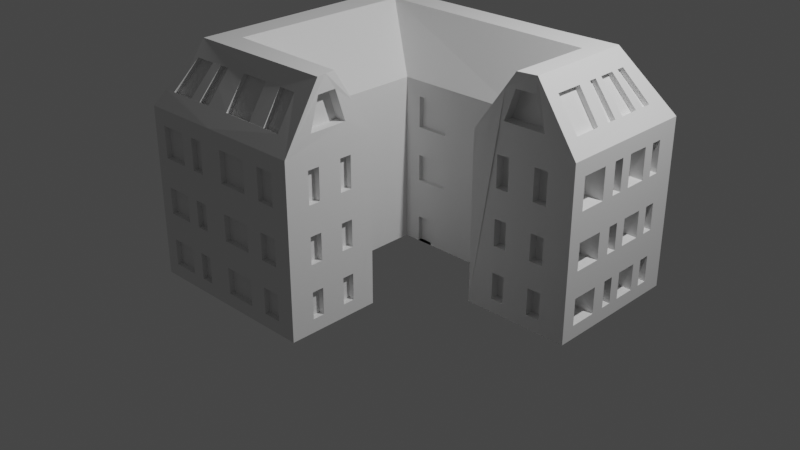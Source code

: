 # Source: wohnheimgeb_ude.blend  (saved by Blender 3.2.14; exported with 4.5.12 LTS)
import bpy
from mathutils import Matrix  # noqa: F401  (used for matrix-valued properties, if any)

bpy.ops.wm.read_factory_settings(use_empty=True)
scene = bpy.context.scene
scene.name = 'Scene'

# ---- collections
col_collection = bpy.data.collections.new('Collection'); scene.collection.children.link(col_collection)

# ---- world
world_world = bpy.data.worlds.new('World'); scene.world = world_world
world_world.use_nodes = True; world_world.node_tree.nodes.clear()
_N = world_world.node_tree.nodes; _L = world_world.node_tree.links
n0 = _N.new('ShaderNodeOutputWorld'); n0.name = 'World Output'; n0.location = (300, 300)
n1 = _N.new('ShaderNodeBackground'); n1.name = 'Background'; n1.location = (10, 300)
n1.inputs[0].default_value = (0.05088, 0.05088, 0.05088, 1.0)
_L.new(n1.outputs[0], n0.inputs[0])
n0.is_active_output = True
world_world.color = (0.05088, 0.05088, 0.05088)
world_world.use_sun_shadow = False
world_world.sun_shadow_jitter_overblur = 0.0

# ---- cameras
cam_camera = bpy.data.cameras.new('Camera')
cam_camera.clip_end = 100.0
cam_camera.ortho_scale = 7.314

# ---- lights
light_light = bpy.data.lights.new('Light', 'POINT')
light_light.transmission_factor = 0.0
light_light.energy = 1000.0
light_light.shadow_soft_size = 0.1
light_light.shadow_maximum_resolution = 0.006
light_light.use_absolute_resolution = True

# ---- meshes
me_cube_002 = bpy.data.meshes.new('Cube.002')
me_cube_002.from_pydata([(-1.0, -1.0, -1.0), (1.0, 1.0, -1.0), (-1.0, -2.272, -1.0), (1.0, -2.272, -1.0), (-3.517, 1.0, -1.0), (-3.517, -1.0, -1.0), (-5.513, 1.0, -1.0), (-5.513, -1.0, -1.0), (-5.513, -1.0, 1.0), (-3.517, -3.703, -1.0), (-5.513, -3.703, -1.0), (-3.517, -5.836, -1.0), (-5.513, -5.836, -1.0), (-5.513, -5.836, 1.0), (-2.131, -3.703, -1.0), (-2.131, -5.836, -1.0), (-1.0, -1.0, 2.18), (1.0, 1.0, 2.18), (1.0, -2.272, 2.18), (-1.0, -2.272, 2.18), (-3.517, -1.0, 2.18), (-5.513, -1.0, 2.18), (-5.513, 1.0, 2.18), (-3.517, -3.703, 2.18), (-5.513, -5.836, 2.18), (-2.131, -3.703, 2.18), (-2.131, -5.836, 2.18), (-0.1515, -0.3727, 3.335), (-1.023, 0.259, 3.335), (0.1588, 0.2957, 3.335), (0.182, -0.9633, 3.335), (0.182, -2.236, 3.335), (-0.1723, -2.309, 3.335), (-4.409, -0.2945, 3.335), (-3.54, 0.259, 3.335), (-4.898, -1.028, 3.335), (-4.922, 0.2314, 3.335), (-4.455, -4.478, 3.335), (-4.898, -5.017, 3.335), (-2.158, -4.568, 3.335), (-2.105, -5.02, 3.335), (-3.49, -4.971, 3.335), (0.591, -0.9816, 2.758), (-2.144, -4.135, 2.758), (-5.206, -1.014, 2.758), (0.5794, 0.6479, 2.758), (-2.131, -4.769, 1.0), (-2.131, -4.769, -1.0), (-5.513, -4.769, 2.18), (-4.898, -4.797, 3.335), (-2.131, -4.794, 3.335), (-2.111, -5.224, 3.046), (0.3865, -0.9724, 3.046), (-3.534, 0.4442, 3.046), (-5.052, -1.021, 3.046), (-1.017, 0.4442, 3.046), (-0.3792, -2.3, 3.046), (-2.131, -4.788, 3.046), (-5.052, -4.79, 3.046), (-3.51, -5.62, 2.469), (-5.359, -1.007, 2.469), (-1.006, 0.8146, 2.469), (-5.359, -5.631, 2.469), (0.7954, -0.9908, 2.469), (-3.522, 0.8146, 2.469), (-2.131, -5.303, 1.0), (-5.513, -5.303, -1.0), (-2.121, -5.006, 3.046), (-2.127, -5.204, 2.469), (-2.138, -4.459, 2.758), (-2.141, -4.57, 3.046), (-2.134, -4.347, 2.469), (-2.331, -4.576, 3.046), (-2.324, -4.353, 2.469), (-2.311, -5.012, 3.046), (-2.317, -5.21, 2.469), (-0.5004, 1.0, -1.0), (-0.5004, -2.272, 2.18), (-0.1879, -2.286, 3.046), (-0.3961, -2.277, 2.469), (-0.671, 0.4511, 3.046), (-0.5573, 0.8169, 2.469), (0.1817, 0.6433, 2.758), (0.0225, 0.4649, 3.046), (0.3407, 0.8215, 2.469), (0.1951, -2.259, 3.046), (0.3983, -2.268, 2.469), (0.1842, -1.797, 3.047), (0.3874, -1.806, 2.469), (-0.1988, -1.825, 3.047), (-0.407, -1.816, 2.469), (0.1893, -2.015, 3.046), (0.3925, -2.024, 2.469), (-0.1937, -2.043, 3.046), (-0.4019, -2.033, 2.469), (-3.163, -5.623, 2.469), (-5.248, -2.828, 2.41), (-2.131, -5.303, 1.59), (-5.513, -1.0, 1.885), (-3.517, 1.0, 1.885), (-5.513, -4.769, 1.885), (-2.131, -5.303, 1.885), (-0.5004, -2.272, 1.885), (-0.5004, 1.0, 1.885), (0.5, 1.0, 1.885), (0.5, -2.272, 1.885), (-5.513, 1.0, 1.885), (1.0, -1.0, 1.885), (-1.0, 1.0, 1.885), (-5.513, -3.703, 1.295), (1.0, -1.0, 1.295), (-1.0, 1.0, 1.295), (-3.517, -3.703, 1.295), (-5.513, -1.0, 1.295), (-3.517, 1.0, 1.295), (-2.131, -4.769, 1.295), (-2.131, -5.303, 1.295), (-2.131, -4.236, 1.295), (-0.5004, -2.272, 1.295), (-0.5004, 1.0, 1.295), (0.5, 1.0, 1.295), (0.5, -2.272, 1.295), (1.0, -1.0, 0.0), (-2.131, -5.303, 0.0), (-0.5004, -2.272, 0.0), (-4.941, -3.106, 2.988), (-2.131, -5.303, 0.5), (-2.131, -4.236, 0.5), (-0.5004, 1.0, 0.5), (-1.0, 1.0, 0.25), (1.0, -1.0, 0.25), (-3.517, 1.0, 0.25), (-2.131, -5.303, 0.25), (-0.5004, 1.0, 0.25), (-0.5004, -2.272, 0.25), (0.5, -2.272, 0.25), (0.5, 1.0, 0.25), (-5.513, -1.0, 0.25), (-5.513, -1.0, 0.75), (-5.513, -5.836, 0.75), (-1.0, 1.0, 0.75), (1.0, -1.0, 0.75), (-3.517, 1.0, 0.75), (-2.131, -5.303, 0.75), (-0.5004, 1.0, 0.75), (-0.5004, -2.272, 0.75), (0.5, -2.272, 0.75), (0.5, 1.0, 0.75), (-0.1558, 0.3629, 3.003), (-2.131, -5.303, -0.5), (-2.131, -4.236, -0.5), (-3.15, -5.196, 3.046), (-3.517, -1.0, -0.25), (-5.513, -1.0, -0.25), (-5.513, -3.703, -0.25), (-5.513, -5.836, -0.25), (-5.513, -5.303, -0.25), (1.0, -1.0, -0.25), (-3.517, 1.0, -0.25), (-0.5004, 1.0, -0.25), (-0.5004, -2.272, -0.25), (0.5, -2.272, -0.25), (1.0, -1.0, -0.75), (-2.131, -4.769, -0.75), (-2.131, -4.236, -0.75), (-0.5004, -2.272, -0.75), (0.5, -2.272, -0.75), (-3.517, -5.836, -0.75), (-2.131, -5.836, -0.75), (-2.824, -5.836, 1.0), (-2.824, -5.836, 1.885), (-2.824, -5.836, 1.295), (-2.824, -5.836, 0.25), (-2.824, -5.836, 0.75), (-2.824, -5.836, -0.5), (-2.824, -5.836, -0.25), (-2.824, -5.836, -0.75), (-2.477, -5.836, 1.0), (-2.477, -5.836, 0.25), (-2.477, -5.836, 0.75), (-2.477, -5.836, -0.25), (-2.477, -5.836, -0.75), (-2.464, -5.422, 2.758), (-2.458, -5.215, 3.046), (-2.477, -5.836, 1.885), (-2.477, -5.836, 1.295), (-3.17, -5.836, 1.885), (-3.17, -5.836, 1.295), (-3.17, -5.836, 0.25), (-3.17, -5.836, 0.75), (-3.17, -5.836, -0.5), (-3.17, -5.836, -0.25), (-3.17, -5.836, -0.75), (-4.515, 1.0, 2.18), (-4.435, -5.625, 2.469), (-4.515, -5.836, 1.59), (-4.515, -5.836, 1.885), (-4.515, -5.836, 1.295), (-4.515, -5.836, 0.25), (-4.515, -5.836, 0.75), (-4.515, -5.836, -0.25), (-4.515, -5.836, -0.75), (-4.016, -5.836, -1.0), (-4.016, 1.0, 2.18), (-3.95, 0.626, 2.758), (-3.918, 0.4391, 3.046), (-3.983, 0.8129, 2.469), (-4.016, 1.0, 1.885), (-4.016, 1.0, 1.295), (-4.016, -5.836, 2.18), (-4.016, -5.836, 1.295), (-4.016, 1.0, 0.25), (-4.016, 1.0, 0.75), (-4.016, 1.0, -0.25), (-4.016, -5.836, -0.25), (-0.5568, 0.7184, 2.425), (-4.663, -5.213, 3.046), (-4.897, -5.628, 2.469), (-3.157, -5.409, 2.758), (-5.014, -5.836, 1.295), (-5.367, -1.0, -1.0), (-5.014, -5.836, 0.25), (-5.014, 1.0, 0.25), (-5.014, 1.0, 0.75), (-3.496, -5.187, 3.046), (-5.014, -5.836, -0.25), (-4.686, 0.4287, 3.046), (-4.904, 0.8094, 2.469), (-5.014, 1.0, 1.885), (-5.014, 1.0, 1.295), (-3.517, -2.351, -1.0), (-5.052, -2.689, 3.046), (-5.513, -2.351, 1.295), (-5.052, -1.855, 3.046), (-5.359, -1.736, 2.469), (-5.513, -1.676, 1.885), (-5.513, -1.676, 1.295), (-5.513, -1.676, 0.25), (-5.513, -1.676, 0.75), (-5.248, -3.557, 2.41), (-4.941, -3.941, 2.988), (-3.517, -3.027, -0.5), (-3.517, -3.027, -1.0), (-4.941, -1.855, 2.988), (-5.513, -3.365, 2.18), (-3.517, -3.365, 1.885), (-3.517, -3.365, 1.295), (-5.513, -3.365, 0.0), (-3.517, -3.365, 0.25), (-5.513, -3.365, 0.25), (-5.513, -3.365, 0.75), (-3.517, -3.365, 0.75), (-3.517, -3.365, -0.5), (-5.248, -1.735, 2.41), (-3.517, -3.365, -1.0), (-5.206, -3.749, 2.758), (-5.052, -3.941, 3.046), (-5.359, -3.557, 2.469), (-5.513, -3.365, 1.885), (-5.513, -3.365, 1.295), (-5.513, -2.689, -1.0), (-4.438, -2.909, 3.335), (-5.206, -2.967, 2.758), (-5.052, -3.107, 3.046), (-5.359, -2.828, 2.469), (-5.513, -2.689, 1.885), (-5.513, -2.689, 1.295), (-3.517, -2.689, 1.885), (-3.517, -2.689, 1.295), (-3.517, -2.689, 0.25), (-5.513, -2.689, 0.25), (-5.513, -2.689, 0.75), (-3.517, -2.689, 0.75), (-3.517, -2.689, -0.5), (-5.513, -2.689, -0.25), (-5.513, -2.014, -0.25), (-5.513, -2.014, -1.0), (-5.248, -4.99, 2.41), (-5.513, -1.338, 1.295), (-5.248, -1.007, 2.41), (1.0, 0.0, -1.0), (-5.212, -0.1991, 2.758), (0.5852, -0.1669, 2.758), (-5.061, -0.2986, 3.046), (0.3778, -0.2503, 3.046), (0.7925, -0.08351, 2.469), (-5.362, -0.0996, 2.469), (-5.513, 0.0, 1.885), (1.0, 0.0, 1.885), (1.0, 0.0, 1.295), (-5.513, 0.0, 1.295), (1.0, 0.0, 0.25), (-5.513, 0.0, 0.25), (-5.513, 0.0, 0.75), (1.0, 0.0, 0.75), (-4.941, -4.898, 2.988), (1.0, 0.0, -0.25), (1.0, 0.0, -0.75), (0.5881, -0.5743, 2.758), (0.3822, -0.6114, 3.046), (0.7939, -0.5372, 2.469), (1.0, -0.5, 1.885), (1.0, -0.5, 1.295), (1.0, -0.5, 0.25), (1.0, -0.5, 0.75), (1.0, -0.5, -0.25), (1.0, -0.5, -0.75), (-5.513, 0.5, 1.0), (-5.065, 0.06247, 3.046), (-5.364, 0.354, 2.469), (-5.513, 0.5, 1.885), (-5.513, 0.5, 1.295), (-5.513, 0.5, 0.25), (-5.513, 0.5, 0.75), (-5.513, 0.5, -0.25), (-5.513, 0.5, -1.0), (1.0, 0.5, 2.18), (0.5823, 0.2405, 2.758), (0.3735, 0.1107, 3.046), (0.791, 0.3701, 2.469), (1.0, 0.5, 1.885), (1.0, 0.5, 1.295), (1.0, 0.5, 0.25), (1.0, 0.5, 0.75), (1.0, 0.5, -0.25), (1.0, 0.5, -0.75), (0.5838, 0.0368, 2.758), (0.3756, -0.0698, 3.046), (0.7917, 0.1433, 2.469), (1.0, 0.25, 1.885), (1.0, 0.25, 1.295), (1.0, 0.25, 0.25), (1.0, 0.25, 0.75), (1.0, 0.25, -0.25), (1.0, 0.25, -0.75), (1.0, 0.25, -1.0), (-5.513, 0.25, 2.18), (-5.363, 0.1272, 2.469), (-5.513, 0.25, 1.885), (-5.513, 0.25, 0.25), (-5.513, 0.25, -0.25), (-5.513, -0.25, -0.25), (-5.513, -0.25, -1.0), (0.7152, -0.7645, 2.412), (1.0, -0.25, 1.295), (0.3049, -0.7925, 2.99), (1.0, -0.25, 0.75), (0.3071, -0.973, 2.99), (0.5896, -0.7779, 2.758), (0.3843, -0.7919, 3.046), (0.7946, -0.764, 2.469), (1.0, -0.75, 1.885), (1.0, -0.75, 1.295), (1.0, -0.75, 0.0), (1.0, -0.75, 0.25), (1.0, -0.75, 0.75), (1.0, -0.75, -0.25), (1.0, -0.75, -0.75), (1.0, -0.75, -1.0), (-5.513, 0.75, 1.295), (-2.131, -5.569, 1.0), (-2.131, -5.569, 0.25), (-2.131, -4.503, 1.0), (-5.513, -4.503, -1.0), (-5.052, -4.682, 3.046), (-5.359, -4.563, 2.469), (-2.131, -4.503, 1.885), (-5.513, -4.503, 1.885), (-5.513, -4.503, 1.295), (-2.131, -4.503, 1.295), (-5.513, -4.503, 0.25), (-5.513, -4.503, 0.75), (-2.131, -4.503, 0.75), (-2.131, -4.503, -0.5), (-5.513, -4.503, -0.25), (-2.131, -4.503, -0.25), (-2.131, -4.503, -0.75), (-4.898, -4.632, 3.335), (-2.258, -1.0, 2.18), (-2.258, -1.0, 1.295), (-0.6705, 0.3526, 3.003), (-1.944, 1.0, -1.0), (-1.944, 1.0, 0.25), (-1.944, 1.0, 0.75), (-1.944, 1.0, -0.25), (-1.967, 0.259, 3.335), (-1.961, 0.4442, 3.046), (-1.95, 0.8146, 2.469), (-1.944, 1.0, 1.885), (-1.944, 1.0, 1.295), (-1.315, 1.0, 2.18), (-1.315, 1.0, 1.885), (-1.315, 1.0, -1.0), (-1.315, 1.0, -0.25), (-2.887, 1.0, -1.0), (-0.933, -1.636, -1.0), (-0.933, -1.318, -1.0), (-2.887, -1.0, -0.5), (-2.887, 1.0, -0.25), (-2.887, -1.0, -1.0), (-2.596, 0.259, 3.335), (-2.59, 0.4442, 3.046), (-2.579, 0.8146, 2.469), (-2.573, 1.0, 1.885), (-2.573, 1.0, 1.295), (-2.573, -1.0, 1.885), (-2.573, -1.0, 1.295), (-2.573, -1.0, 0.25), (-2.573, 1.0, 0.25), (-2.573, 1.0, 0.75), (-2.573, -1.0, 0.75), (-2.573, 1.0, -0.25), (-3.202, -1.0, 1.885), (-3.202, -1.0, 1.295), (-3.202, -1.0, 0.0), (-3.202, -1.0, 0.25), (-3.202, 1.0, 0.25), (-3.202, -1.0, 0.75), (-3.202, -1.0, -0.5), (-3.202, 1.0, -0.25), (-3.202, -1.0, -1.0), (-3.202, 1.0, 2.18), (-3.202, 1.0, 1.885), (0.2421, -2.272, -1.0), (0.2421, 1.0, 2.18), (-0.1563, 0.4613, 3.046), (0.1092, 0.8203, 2.469), (0.2421, -2.272, 1.885), (0.2421, 1.0, 1.885), (0.2421, 1.0, 1.295), (0.2421, -2.272, 1.295), (0.2421, -2.272, 0.25), (0.2421, 1.0, 0.25), (0.2421, 1.0, 0.75), (0.2421, -2.272, 0.75), (0.2421, 1.0, -0.5), (0.2421, -2.272, -0.25), (0.2421, -2.272, -0.75), (-0.2584, -2.272, -1.0), (-0.2584, 1.0, 2.18), (-0.204, -2.275, 2.469), (-0.2584, 1.0, 1.885), (-0.2584, -2.272, 1.885), (-0.2584, -2.272, 1.295), (-0.2584, 1.0, 1.295), (-0.2584, -2.272, 0.0), (-0.2584, 1.0, 0.25), (-0.2584, -2.272, 0.25), (-0.2584, -2.272, 0.75), (-0.2584, -2.272, -0.25), (-0.2584, -2.272, -0.75), (-4.993, -5.424, 2.758), (-5.264, -5.836, 1.885), (-5.264, -5.836, 1.295), (-5.264, -5.836, 0.25), (-5.264, -5.836, 0.75), (-5.264, -5.836, -0.25), (-5.264, -5.836, -0.75), (-4.764, 1.0, 1.0), (-4.764, 1.0, 2.18), (-4.584, 0.6209, 2.758), (-4.494, 0.4313, 3.046), (-4.674, 0.8103, 2.469), (-4.764, 1.0, 1.885), (-4.764, 1.0, 1.295), (-4.469, -5.209, 3.046), (-4.764, -5.836, 1.59), (-4.764, -5.836, 1.885), (-4.764, -5.836, 1.295), (-4.764, -5.836, 0.25), (-4.764, 1.0, 0.25), (-4.764, 1.0, 0.75), (-4.764, -5.836, 0.75), (-4.764, -5.836, -0.25), (-4.764, -5.836, -0.75), (-4.265, 1.0, -1.0), (-4.265, -5.836, 1.885), (-4.265, -5.836, 1.295), (-4.265, -5.836, 0.25), (-4.265, -5.836, 0.75), (-4.265, 1.0, -0.25), (-4.265, -5.836, -0.25), (-4.265, -5.836, -0.75), (-1.005, 0.7161, 2.425), (-3.741, -5.621, 2.469), (-3.766, -5.836, 1.885), (-3.766, -5.836, 1.295), (-3.766, -5.836, 0.25), (-3.766, -5.836, 0.75), (-3.533, 0.3458, 3.003), (-3.766, -5.836, -0.25), (-3.766, -5.836, -0.75), (0.66, -1.0, 1.885), (-1.017, 0.3458, 3.003), (-3.522, 0.7161, 2.425), (-1.0, -1.636, -1.0), (1.0, -1.636, -1.0), (1.0, -1.636, 0.75), (0.7159, -0.9914, 2.412), (-1.0, -1.636, -0.5), (1.0, -1.636, -0.75), (0.3865, -1.927, 3.046), (0.7954, -1.945, 2.469), (1.0, -1.954, 1.885), (1.0, -1.954, 1.295), (1.0, -1.954, 0.25), (1.0, -1.954, 0.75), (1.0, -1.954, -0.25), (1.0, -1.954, -0.75), (1.0, -1.954, 1.0), (1.0, -1.954, 2.18), (1.0, -1.318, 2.18), (-1.0, -1.318, -1.0), (1.0, -1.318, -1.0), (0.591, -1.3, 2.758), (0.3865, -1.291, 3.046), (0.7954, -1.309, 2.469), (1.0, -1.318, 1.885), (1.0, -1.318, 1.295), (1.0, -1.318, 0.25), (1.0, -1.318, 0.75), (-1.0, -1.318, -0.5), (1.0, -1.318, -0.25), (1.0, -1.318, -0.75), (-4.898, -4.852, 3.335), (-5.052, -4.898, 3.046), (-5.359, -4.99, 2.469), (-2.131, -5.036, 1.59), (-5.513, -5.036, 1.885), (-5.513, -5.036, 1.295), (-5.513, -5.036, 0.25), (-5.513, -5.036, 0.75), (-2.131, -5.036, -0.75), (-4.941, -1.02, 2.988), (-3.164, -5.527, 2.421), (-3.17, -5.713, 1.885), (-3.517, -5.713, 1.295), (-3.17, -5.713, 1.295), (-3.15, -5.101, 2.998), (-2.477, -5.713, 1.59), (-2.824, -5.713, 1.59), (-2.477, -5.713, 1.885), (-2.824, -5.713, 1.885), (-2.477, -5.713, 1.295), (-2.824, -5.713, -0.75), (-2.824, -5.713, -0.5), (-2.824, -5.713, -0.25), (-2.824, -5.713, 0.25), (-2.824, -5.713, 0.5), (-2.477, -5.713, 0.5), (-2.477, -5.713, 0.75), (-2.477, -5.713, -0.5), (-2.477, -5.713, -0.25), (-4.265, -5.713, 1.59), (-4.515, -5.713, 1.59), (-4.265, -5.713, 1.885), (-4.265, -5.713, 0.5), (-4.515, -5.713, 0.75), (-4.515, -5.713, -0.5), (-4.515, -5.713, -0.25), (-4.265, -5.713, -0.75), (-4.764, -5.713, 1.295), (-4.764, -5.713, 0.25), (-5.014, -5.713, 0.25), (-5.014, -5.713, 0.75), (-4.764, -5.713, -0.5), (-4.764, -5.713, -0.25), (-5.014, -5.713, -0.25), (-4.764, -5.713, -0.75), (-5.014, -5.713, -0.75), (-5.264, -5.713, 1.59), (-5.264, -5.713, 1.295), (-5.264, -5.713, 0.75), (-5.264, -5.713, -0.75), (-3.766, -5.713, 1.295), (-3.766, -5.713, 0.25), (-3.766, -5.713, -0.5), (-3.766, -5.713, -0.25), (-2.81, -5.416, 2.758), (-2.804, -5.205, 3.046), (-2.471, -5.629, 2.469), (-2.817, -5.626, 2.469), (-4.142, -5.412, 2.758), (-4.354, -5.415, 2.758), (-4.08, -5.2, 3.046), (-4.274, -5.205, 3.046), (-4.203, -5.624, 2.469), (-4.567, -5.418, 2.758), (-4.666, -5.627, 2.469), (-4.858, -5.218, 3.046), (-5.128, -5.63, 2.469), (-3.716, -5.406, 2.758), (-3.691, -5.191, 3.046), (-3.517, -5.713, 1.885), (-3.17, -5.713, 1.59), (-3.517, -5.713, 0.25), (-3.517, -5.713, 0.75), (-3.517, -5.713, -0.75), (-3.517, -5.713, -0.25), (-2.824, -5.713, 1.295), (-2.824, -5.713, 0.75), (-2.477, -5.713, 0.25), (-2.477, -5.713, -0.75), (-3.17, -5.713, 0.5), (-3.17, -5.713, 0.25), (-3.17, -5.713, 0.75), (-3.17, -5.713, -0.5), (-3.17, -5.713, -0.25), (-3.17, -5.713, -0.75), (-4.515, -5.713, 1.885), (-4.265, -5.713, 1.295), (-4.515, -5.713, 1.295), (-4.515, -5.713, 0.5), (-4.265, -5.713, 0.25), (-4.515, -5.713, 0.25), (-4.265, -5.713, 0.75), (-4.265, -5.713, -0.5), (-4.265, -5.713, -0.25), (-4.515, -5.713, -0.75), (-4.764, -5.713, 1.59), (-4.764, -5.713, 1.885), (-5.014, -5.713, 1.885), (-5.014, -5.713, 1.295), (-4.764, -5.713, 0.5), (-4.764, -5.713, 0.75), (-5.264, -5.713, 1.885), (-5.264, -5.713, 0.5), (-5.264, -5.713, 0.25), (-5.264, -5.713, -0.5), (-5.264, -5.713, -0.25), (-3.766, -5.713, 1.59), (-3.766, -5.713, 1.885), (-3.766, -5.713, 0.5), (-3.766, -5.713, 0.75), (-3.766, -5.713, -0.75), (-2.458, -5.119, 2.998), (-2.804, -5.11, 2.998), (-2.471, -5.534, 2.421), (-2.817, -5.531, 2.421), (-4.08, -5.105, 2.998), (-4.274, -5.109, 2.998), (-4.204, -5.529, 2.421), (-4.435, -5.53, 2.421), (-4.469, -5.114, 2.998), (-4.666, -5.532, 2.421), (-4.858, -5.123, 2.998), (-5.128, -5.535, 2.421), (-3.691, -5.096, 2.998), (-3.741, -5.526, 2.421), (-5.367, -1.0, 1.295), (-5.367, -1.0, 1.885), (-5.367, -5.036, 1.885), (-5.367, -5.036, 1.295), (-5.367, -1.0, 0.25), (-5.367, -4.503, 0.25), (-5.367, -1.0, 0.75), (-5.367, -4.503, 0.75), (-5.367, -1.0, -0.25), (-5.367, -3.703, -0.25), (-5.367, -5.303, -0.25), (-5.367, -4.503, -0.25), (-5.367, -3.703, -1.0), (-5.367, -5.303, -1.0), (-5.367, -2.014, -1.0), (-5.367, -1.676, 0.25), (-5.367, -1.676, 0.75), (-5.367, -1.676, 1.295), (-5.367, -1.676, 1.885), (-5.367, -2.689, 0.25), (-5.367, -2.689, 0.75), (-5.367, -2.689, -0.25), (-5.367, -3.365, 1.885), (-5.367, -3.365, 1.295), (-5.367, -3.365, 0.25), (-5.367, -3.365, 0.75), (-5.367, -2.689, -1.0), (-5.367, -2.689, 1.885), (-5.367, -2.689, 1.295), (-5.367, -2.014, -0.25), (-5.367, -0.25, -0.25), (-5.367, -4.657e-10, 0.75), (-5.367, -4.657e-10, 0.25), (-5.367, -4.657e-10, 1.885), (-5.367, -4.657e-10, 1.295), (-5.367, 0.5, 1.885), (-5.367, 0.5, 1.295), (-5.367, 0.5, 0.25), (-5.367, 0.5, 0.75), (-5.367, 0.5, -0.25), (-5.367, 0.5, -1.0), (-5.367, -0.25, -1.0), (-5.367, -4.503, -1.0), (-5.367, -4.503, 1.885), (-5.367, -4.503, 1.295), (-5.367, -5.036, 0.25), (-5.367, -5.036, 0.75), (-4.95, -0.2983, 2.988), (-5.251, -0.09931, 2.41), (-4.954, 0.06276, 2.988), (-5.253, 0.3543, 2.41), (-4.941, -4.682, 2.988), (-5.248, -4.562, 2.41), (-3.517, 0.8682, -1.0), (-0.5004, 0.8682, -1.0), (-3.517, 0.8682, 1.295), (-1.0, 0.8682, 1.885), (-0.5004, 0.8682, 1.295), (0.5, 0.8682, 1.295), (-3.517, 0.8682, 1.885), (-0.5004, 0.8682, 1.885), (0.5, 0.8682, 1.885), (0.2421, 0.8682, 1.885), (-1.0, 0.8682, 1.295), (0.2421, 0.8682, 1.295), (-1.0, 0.8682, 0.75), (-3.517, 0.8682, 0.75), (-0.5004, 0.8682, 0.75), (0.5, 0.8682, 0.75), (-1.0, 0.8682, 0.25), (-3.517, 0.8682, 0.25), (-0.5004, 0.8682, 0.25), (0.5, 0.8682, 0.25), (0.2421, 0.8682, 0.25), (0.2421, 0.8682, 0.75), (-3.517, 0.8682, -0.25), (-0.5004, 0.8682, -0.25), (-4.016, 0.8682, 0.25), (-4.016, 0.8682, 0.75), (-4.016, 0.8682, 1.295), (-4.016, 0.8682, 1.885), (-4.764, 0.8682, 0.25), (-5.014, 0.8682, 0.25), (-4.764, 0.8682, 0.75), (-5.014, 0.8682, 0.75), (-5.014, 0.8682, 1.885), (-5.014, 0.8682, 1.295), (-1.944, 0.8682, -1.0), (-2.573, 0.8682, 1.885), (-2.573, 0.8682, 1.295), (-1.944, 0.8682, 0.25), (-1.944, 0.8682, 0.75), (-1.944, 0.8682, -0.25), (-1.944, 0.8682, 1.885), (-1.944, 0.8682, 1.295), (-1.315, 0.8682, -1.0), (-1.315, 0.8682, -0.25), (-2.887, 0.8682, -1.0), (-2.887, 0.8682, -0.25), (-2.573, 0.8682, 0.25), (-2.573, 0.8682, 0.75), (-4.764, 0.8682, 1.885), (-4.764, 0.8682, 1.295), (-4.265, 0.8682, -1.0), (-4.265, 0.8682, -0.25), (0.02302, 0.3664, 3.003), (0.1097, 0.7218, 2.425), (0.3412, 0.723, 2.425), (-3.983, 0.7144, 2.425), (-3.917, 0.3406, 3.003), (-4.685, 0.3302, 3.003), (-4.904, 0.7109, 2.425), (-2.59, 0.3458, 3.003), (-2.578, 0.7161, 2.425), (-1.961, 0.3458, 3.003), (-1.949, 0.7161, 2.425), (-4.493, 0.3328, 3.003), (-4.674, 0.7118, 2.425), (0.66, -0.75, 1.885), (0.66, -1.0, 1.295), (0.66, -0.75, 1.295), (0.66, -1.0, 0.75), (0.66, -1.0, 0.25), (0.66, -0.75, 0.25), (0.66, -0.75, 0.75), (0.66, -1.0, -0.25), (0.66, -0.75, -0.25), (0.66, -1.0, -0.75), (0.66, -0.75, -0.75), (0.66, 9.313e-10, -0.25), (0.66, 9.313e-10, -0.75), (0.66, 9.313e-10, 0.75), (0.66, 9.313e-10, 0.25), (0.66, 9.313e-10, 1.885), (0.66, 9.313e-10, 1.295), (0.66, -0.5, 1.885), (0.66, -0.5, 1.295), (0.66, -0.5, 0.25), (0.66, -0.5, 0.75), (0.66, -0.5, -0.25), (0.66, -0.5, -0.75), (0.66, 0.5, 0.25), (0.66, 0.5, 0.75), (0.66, 0.5, -0.75), (0.66, 0.5, -0.25), (0.66, 0.5, 1.885), (0.66, 0.5, 1.295), (0.66, 0.25, 1.885), (0.66, 0.25, 1.295), (0.66, 0.25, 0.25), (0.66, 0.25, 0.75), (0.66, 0.25, -0.25), (0.66, 0.25, -0.75), (0.66, -1.318, 1.885), (0.66, -1.318, 1.295), (0.66, -1.318, 0.25), (0.66, -1.318, 0.75), (0.66, -1.318, -0.25), (0.66, -1.318, -0.75), (0.66, -1.954, 1.885), (0.66, -1.954, 1.295), (0.66, -1.954, 0.25), (0.66, -1.954, 0.75), (0.66, -1.954, -0.25), (0.66, -1.954, -0.75), (0.2984, -0.2509, 2.99), (0.713, -0.08406, 2.412), (0.3027, -0.6119, 2.99), (0.7145, -0.5377, 2.412), (0.294, 0.1102, 2.99), (0.7116, 0.3696, 2.412), (0.2962, -0.07035, 2.99), (0.7123, 0.1428, 2.412), (0.3071, -1.291, 2.99), (0.7159, -1.309, 2.412), (0.3071, -1.927, 2.99), (0.7159, -1.946, 2.412), (-0.5004, -1.924, 1.295), (0.5, -1.924, 1.295), (-0.5004, -1.924, 1.885), (0.5, -1.924, 1.885), (-0.2584, -1.924, 1.885), (-0.2584, -1.924, 1.295), (-0.5004, -1.924, 0.75), (0.5, -1.924, 0.75), (-0.5004, -1.924, 0.25), (0.5, -1.924, 0.25), (-0.2584, -1.924, 0.25), (-0.2584, -1.924, 0.75), (-0.5004, -1.924, -0.25), (0.5, -1.924, -0.25), (-0.2584, -1.924, -0.25), (-0.5004, -1.924, -0.75), (0.5, -1.924, -0.75), (-0.2584, -1.924, -0.75), (0.2421, -1.924, 1.885), (0.2421, -1.924, 1.295), (0.2421, -1.924, 0.25), (0.2421, -1.924, 0.75), (0.2421, -1.924, -0.25), (0.2421, -1.924, -0.75), (-0.5004, -2.087, 1.295), (-0.5004, -2.087, 1.59), (0.5, -2.087, 1.295), (0.5, -2.087, 1.59), (-0.5004, -2.087, 1.885), (0.5, -2.087, 1.885), (-0.2584, -2.087, 1.885), (-0.2584, -2.087, 1.295), (-0.5004, -2.087, 0.75), (-0.5004, -2.087, 0.5), (0.5, -2.087, 0.75), (0.5, -2.087, 0.5), (-0.2584, -2.087, 0.5), (-0.2584, -2.087, 0.25), (-0.2584, -2.087, 0.75), (-0.5004, -2.087, -0.25), (-0.5004, -2.087, -0.5), (0.5, -2.087, -0.5), (-0.2584, -2.087, -0.5), (-0.2584, -2.087, -0.25), (-0.2584, -2.087, -0.75), (0.2421, -2.087, 1.59), (0.2421, -2.087, 0.25), (0.2421, -2.087, 0.75), (0.2421, -2.087, -0.5), (0.2421, -2.087, -0.25), (0.2421, -2.087, -0.75), (-2.131, -4.236, 1.59), (-2.131, -5.036, 0.25), (-2.131, -5.036, -0.25), (-2.131, -4.503, 1.59), (-2.131, -4.503, 0.5), (-2.131, -4.503, 0.25), (-0.2584, -2.087, 1.59), (-0.5004, -2.087, 0.25), (0.5, -2.087, 0.25), (0.5, -2.087, -0.25), (-0.5004, -2.087, -0.75), (0.5, -2.087, -0.75), (0.2421, -2.087, 1.885), (0.2421, -2.087, 1.295), (0.2421, -2.087, 0.5), (-2.131, -4.236, 0.0), (-2.131, -4.503, 0.0), (-2.131, -4.236, 1.885), (-2.131, -5.036, 1.885), (-2.131, -5.036, 1.295), (-2.131, -4.236, 0.75), (-2.131, -5.036, 0.5), (-2.131, -4.236, 0.25), (-2.131, -5.036, 0.75), (-2.131, -5.303, -0.25), (-2.131, -4.236, -0.25), (-2.131, -5.036, -0.5), (-2.131, -5.303, -0.75), (-2.241, -5.303, 1.295), (-2.241, -4.236, 1.295), (-2.241, -5.303, 1.885), (-2.241, -4.236, 1.885), (-2.241, -5.036, 1.885), (-2.241, -5.036, 1.295), (-2.241, -5.303, 0.75), (-2.241, -4.236, 0.75), (-2.241, -5.303, 0.25), (-2.241, -4.236, 0.25), (-2.241, -5.036, 0.25), (-2.241, -5.036, 0.75), (-2.241, -5.303, -0.25), (-2.241, -4.236, -0.25), (-2.241, -5.036, -0.25), (-2.241, -5.303, -0.75), (-2.241, -4.236, -0.75), (-2.241, -5.036, -0.75), (-2.241, -4.503, 1.885), (-2.241, -4.503, 1.295), (-2.241, -4.503, 0.25), (-2.241, -4.503, 0.75), (-2.241, -4.503, -0.25), (-2.241, -4.503, -0.75), (-3.572, -2.689, 1.885), (-3.572, -2.689, 1.295), (-3.572, -2.689, 0.25), (-3.572, -2.689, 0.75), (-3.572, -3.365, -1.0), (-3.572, -3.027, -1.0), (-3.572, -3.027, -0.5), (-3.572, -3.365, 1.885), (-3.572, -3.365, 1.295), (-3.572, -3.365, 0.25), (-3.572, -3.365, 0.75), (-3.572, -3.365, -0.5), (-2.573, -0.903, 1.885), (-2.573, -0.903, 1.295), (-2.573, -0.903, 0.25), (-2.573, -0.903, 0.75), (-3.202, -0.903, -1.0), (-2.887, -0.903, -1.0), (-2.887, -0.903, -0.5), (-3.202, -0.903, 1.885), (-3.202, -0.903, 1.295), (-3.202, -0.903, 0.25), (-3.202, -0.903, 0.75), (-3.202, -0.903, -0.5), (-0.933, -1.318, -0.5), (-0.933, -1.636, -0.5)], [], [(452, 453, 571, 570, 625), (454, 221, 469, 562, 563, 627), (553, 555, 609, 554, 611, 610), (240, 125, 96, 239), (942, 941, 948, 949), (311, 290, 683, 685), (308, 698, 696, 283), (515, 501, 824, 822), (224, 592, 647, 538, 151), (144, 716, 714, 140), (25, 14, 9, 112, 23), (44, 281, 286, 337, 336, 21, 244, 48, 24, 62, 38, 524, 525, 526, 365, 364, 58, 49, 377, 255, 257, 264, 262, 231, 233, 234, 60), (493, 380, 215, 483), (37, 41, 40, 50, 39), (534, 538, 647, 648), (261, 37, 23, 20, 33), (516, 63, 42, 514), (316, 17, 45, 317, 319, 328, 326, 282, 285, 300, 298, 348, 350, 63, 516, 502, 501, 515, 514, 42, 52, 30, 31, 18, 510, 511), (87, 91, 92, 88), (478, 479, 615, 556, 613), (57, 70, 69, 43, 39, 50), (94, 92, 91, 93), (84, 426, 755, 756), (29, 45, 82, 83, 425, 80, 55, 28), (53, 64, 494, 489), (23, 37, 39, 43, 25), (75, 73, 72, 74), (368, 529, 652, 693), (33, 20, 16, 27), (141, 130, 771, 770), (85, 86, 440, 77, 102, 442, 427, 105, 121, 430, 434, 146, 135, 431, 436, 161, 166, 437, 423, 3, 18, 31, 32, 56, 78), (67, 57, 50, 40, 51, 26, 168, 904, 149, 901, 123, 361, 132, 126, 143, 65, 360, 97, 101, 895, 527, 896, 115, 880, 366, 894, 877, 117, 369, 362, 46, 882, 881, 372, 897, 127, 899, 892, 902, 150, 164, 376, 163, 47, 14, 25, 43, 69, 71, 68), (560, 616, 617, 559, 558, 618), (439, 390, 421, 203, 193, 459, 462, 460, 204, 206, 64, 53, 34, 400, 401, 402, 387, 386, 385, 28, 55, 61, 81, 80, 425, 426, 84, 82, 45, 17, 424), (19, 56, 32, 27, 16), (16, 20, 378), (308, 283, 281, 44, 54, 233, 231, 262, 263, 256, 255, 377, 35, 36, 22, 336, 337, 309), (147, 136, 721, 717), (53, 489, 758, 205), (809, 803, 802, 808), (440, 86, 88, 90, 79), (901, 149, 904, 920, 917), (212, 727, 726, 211), (188, 604, 595, 575, 487), (408, 409, 749, 748), (519, 804, 810, 505), (274, 260, 675, 670), (436, 437, 849, 848), (170, 171, 599, 540, 542), (404, 403, 737, 738), (530, 370, 374, 156, 66, 12, 155, 139, 13, 24, 48, 100, 528, 529, 368, 371, 531), (187, 186, 535, 594, 537), (485, 186, 187, 171, 170, 184, 185, 177, 169, 173, 179, 178, 172, 175, 180, 181, 176, 174, 190, 192, 167, 11, 15, 168, 26, 209, 210, 486), (249, 250, 674, 673), (237, 238, 665, 664), (905, 910, 909, 907), (100, 367, 692, 651, 528), (613, 556, 615, 557, 612, 614), (332, 331, 798, 799), (567, 629, 628, 573, 569, 568, 565, 566), (453, 219, 468, 561, 622, 571), (517, 511, 510, 503), (312, 313, 307, 359, 311, 310, 338, 336, 22, 106, 6, 315, 314, 340, 339), (582, 584, 639, 641, 586), (279, 253, 243, 533), (286, 281, 283, 696, 697), (289, 288, 782, 783), (233, 54, 533, 243), (367, 368, 693, 692), (745, 725, 703, 744), (848, 849, 876, 874, 875), (285, 282, 284, 814, 815), (463, 464, 751, 750), (213, 158, 724, 753, 480), (465, 216, 589, 645, 643), (466, 467, 620, 619, 561, 468), (259, 672, 677, 266), (831, 830, 856, 883, 857), (134, 447, 836, 834), (186, 485, 631, 593, 535), (456, 457, 573, 628, 629), (276, 275, 678, 663), (382, 408, 748, 739), (449, 840, 843, 450), (191, 490, 577, 598, 607), (153, 657, 678, 275), (79, 90, 89, 78), (55, 80, 380, 493), (344, 289, 783, 785, 302), (399, 397, 947, 946), (207, 99, 708, 729), (118, 443, 831, 826), (406, 942, 949, 413), (599, 543, 539, 541, 542, 540), (341, 340, 314, 688, 679), (267, 245, 936, 929), (258, 671, 672, 259), (199, 198, 614, 612, 557), (22, 36, 34, 53, 205, 204, 460, 461, 226, 227, 462, 459), (484, 59, 95, 534, 648), (638, 637, 635, 636), (77, 440, 79, 78, 56, 19, 2, 438, 450, 165, 160, 449, 445, 124, 134, 145, 448, 434, 430, 427, 442, 443, 118, 102), (526, 277, 701, 365), (325, 324, 793, 792), (467, 452, 625, 621, 620), (291, 303, 304, 346, 344, 302, 301, 351, 352, 110, 141, 355, 354, 353, 122, 157, 356, 357, 358, 280, 297, 306, 305, 296), (137, 653, 655, 138), (490, 491, 634, 576, 577), (262, 264, 96, 125, 263), (128, 133, 720, 716, 144), (209, 26, 51, 183, 182, 580, 581, 95, 59, 484, 591, 582, 586, 194, 583, 587, 588, 217, 590, 62, 24), (732, 730, 731, 733), (295, 700, 701, 277), (44, 60, 279, 533, 54), (768, 769, 767, 492), (409, 383, 740, 749), (480, 753, 752, 475), (384, 381, 736, 741), (757, 758, 489, 494), (197, 477, 610, 611), (868, 869, 865, 866, 887, 870), (657, 220, 663, 678), (238, 138, 655, 665), (546, 545, 544, 602, 551, 552), (806, 812, 813, 807), (718, 714, 716, 720), (387, 764, 763, 386), (425, 83, 754, 148), (212, 142, 715, 727), (600, 548, 547, 601, 549, 550), (80, 81, 215, 380), (114, 704, 708, 99), (403, 388, 742, 737), (486, 187, 537, 536, 574), (350, 348, 349, 345, 343), (287, 682, 683, 290), (258, 265, 676, 671), (762, 761, 763, 764), (443, 442, 830, 831), (10, 154, 658, 661), (338, 310, 684, 682, 287), (916, 911, 913, 915), (276, 663, 220, 7), (95, 218, 151, 538, 534), (266, 677, 676, 265), (839, 886, 867, 888, 842), (420, 945, 952, 418), (10, 661, 675, 260), (398, 394, 4, 158, 213, 211, 131, 416, 419), (228, 734, 735, 229), (405, 412, 948, 941), (245, 246, 937, 936), (498, 343, 345, 347), (121, 105, 829, 827), (850, 857, 883, 856, 854, 851), (836, 837, 864, 862, 863), (363, 374, 370, 371, 368, 367, 100, 48, 244, 258, 259, 109, 247, 249, 270, 232, 237, 137, 138, 8, 278, 113, 98, 21, 336, 338, 287, 290, 311, 359, 307, 313, 293, 292, 339, 340, 341, 342, 7, 153, 275, 276, 260, 274, 154, 10), (406, 405, 941, 942), (914, 912, 926, 925), (188, 191, 190, 174, 175, 172, 173, 169, 177, 185, 171, 187, 189), (311, 685, 684, 310), (230, 273, 269, 248, 251, 272, 268, 246, 112, 9, 254, 252, 241, 242), (396, 395, 954, 953), (85, 78, 89, 87), (208, 207, 729, 728), (906, 908, 923, 924), (66, 662, 691, 363), (422, 421, 390, 391, 388, 403, 404, 409, 408, 411, 398, 419, 416, 131, 142, 212, 211, 213, 480, 475, 6, 106, 228, 229, 223, 222, 470, 471, 458, 193, 203, 207, 208, 114, 99), (389, 743, 742, 388), (278, 236, 666, 649, 113), (328, 319, 819, 821), (844, 845, 890, 871, 889), (110, 352, 769, 768), (322, 323, 791, 790), (766, 760, 759, 765), (104, 120, 707, 710), (142, 131, 719, 715), (45, 29, 30, 52, 349, 348, 298, 299, 284, 282, 326, 327, 318, 317), (222, 223, 733, 731), (393, 159, 725, 745), (726, 727, 715, 719), (339, 292, 681, 686, 312), (154, 274, 670, 658), (318, 327, 820, 818), (502, 516, 823, 825), (387, 402, 762, 764), (485, 486, 574, 630, 631), (200, 201, 618, 558, 559), (471, 470, 730, 732), (235, 98, 650, 667), (157, 162, 776, 774), (67, 68, 75, 74), (296, 778, 779, 297), (270, 249, 673, 668), (294, 780, 781, 291), (60, 234, 253, 279), (821, 819, 818, 820), (456, 155, 12, 202, 214, 481, 482, 201, 200, 198, 199, 197, 195, 466, 468, 219, 13, 139, 455, 472, 469, 221, 225, 473, 474, 457), (226, 759, 760, 227), (594, 535, 593, 631, 630, 574, 536, 537), (514, 515, 822, 823, 516), (90, 88, 92, 94), (654, 694, 695, 656), (98, 113, 649, 650), (531, 371, 656, 695), (389, 404, 738, 743), (172, 547, 548, 600, 173), (57, 67, 74, 72, 70), (313, 312, 686, 687), (204, 205, 758, 757, 206), (178, 179, 550, 549, 601), (392, 393, 745, 744), (1, 17, 316, 320, 321, 330, 332, 323, 322, 331, 333, 324, 325, 334, 335), (462, 227, 760, 766), (504, 518, 803, 809), (838, 841, 887, 866, 865), (517, 503, 808, 802), (504, 809, 808, 503), (301, 302, 785, 784), (211, 726, 719, 131), (271, 270, 668, 669), (184, 541, 539, 543, 185), (321, 320, 794, 795), (317, 318, 818, 819, 319), (444, 119, 103, 441, 439, 424, 428, 429, 433, 432, 435, 446, 133, 128), (107, 110, 768, 492), (455, 139, 155, 456, 225, 221, 454), (847, 846, 872, 891, 873), (303, 291, 781, 786), (427, 430, 845, 844), (946, 947, 952, 945), (827, 829, 855, 853, 852), (160, 165, 841, 838), (315, 342, 690, 689), (518, 517, 802, 803), (374, 363, 691, 660), (930, 929, 936, 937), (499, 954, 395, 495), (401, 400, 385, 386), (415, 407, 943, 950), (934, 935, 940, 933), (108, 103, 709, 705), (478, 198, 200, 481, 214, 202, 11, 167, 491, 490, 191, 188, 487, 488, 189, 187, 486, 210, 209, 24, 13, 219, 453, 452, 467, 466, 195, 196, 476, 477, 197, 199, 479), (526, 525, 295, 277), (226, 461, 765, 759), (223, 471, 732, 733), (792, 793, 800, 801), (470, 222, 731, 730), (428, 104, 710, 711), (89, 90, 94, 93), (778, 788, 789, 779), (256, 263, 125, 240), (931, 932, 939, 938), (29, 28, 385, 400, 34, 36, 33, 27, 32, 31, 30), (234, 233, 243, 253), (293, 680, 681, 292), (248, 269, 931, 938), (129, 140, 714, 718), (520, 497, 506, 811, 805), (527, 895, 909, 910, 896), (832, 834, 884, 859, 858), (431, 135, 835, 846), (238, 237, 232, 270, 271, 250, 249, 247, 109, 259, 266, 265, 258, 244, 21, 98, 235, 236, 278, 8, 138), (87, 89, 93, 91), (236, 235, 667, 666), (641, 639, 640, 642), (251, 248, 938, 939), (755, 148, 754, 756), (499, 495, 2, 19, 16, 0, 512, 521), (17, 1, 76, 159, 393, 392, 381, 384, 411, 408, 382, 383, 409, 404, 389, 388, 391, 390, 439, 441, 103, 108, 111, 119, 444, 128, 144, 140, 129, 133, 446, 435, 432, 136, 147, 433, 429, 120, 104, 428, 424), (296, 305, 788, 778), (293, 313, 687, 680), (383, 382, 739, 740), (448, 145, 832, 837), (893, 882, 46, 362, 369, 880, 115, 896, 116, 97, 360, 65, 143, 900, 898, 878, 132, 361, 123, 901, 879, 903, 532, 904, 168, 15, 47, 163, 376, 373, 375, 902, 892), (675, 661, 658, 670), (476, 196, 609, 555), (685, 683, 682, 684), (4, 702, 724, 158), (522, 507, 812, 806), (689, 690, 679, 688), (159, 76, 703, 725), (707, 713, 711, 710), (309, 337, 286, 697, 699), (255, 256, 240, 239, 257), (853, 855, 889, 871, 890, 852), (411, 384, 741, 747, 398), (583, 194, 642, 640, 585), (99, 207, 203, 421, 422), (334, 333, 331, 332, 330, 329, 320, 316, 511, 517, 518, 520, 519, 505, 506, 497, 509, 504, 503, 510, 18, 3, 496, 500, 508, 507, 522, 523, 513, 358, 357, 162, 157, 122, 353, 354, 130, 141, 110, 107, 351, 301, 288, 289, 344, 346, 294, 291, 296, 297, 280, 335), (298, 300, 817, 816, 299), (410, 417, 951, 944), (513, 523, 500, 496), (334, 325, 792, 801), (333, 334, 801, 800), (304, 303, 786, 787), (324, 333, 800, 793), (402, 401, 761, 762), (519, 520, 805, 804), (474, 568, 569, 573, 457), (351, 767, 769, 352), (351, 107, 492, 767), (523, 522, 806, 807), (323, 332, 799, 791), (306, 297, 779, 789), (500, 523, 807, 813, 508), (326, 328, 821, 820, 327), (520, 518, 504, 509, 497), (632, 575, 595, 604, 603, 605, 596, 633), (250, 271, 669, 674), (58, 525, 524, 49), (198, 478, 613, 614), (805, 811, 810, 804), (52, 42, 63, 498, 347), (479, 199, 557, 615), (589, 451, 590, 646, 645), (172, 178, 601, 547), (179, 173, 600, 550), (188, 189, 605, 603, 604), (181, 180, 552, 551, 602), (481, 200, 559, 617), (201, 482, 560, 618), (137, 237, 664, 653), (180, 175, 546, 552), (472, 455, 572, 564, 624), (477, 476, 555, 553, 610), (176, 181, 602, 544), (184, 170, 542, 541), (171, 185, 543, 599), (354, 355, 773, 772), (584, 585, 640, 639), (587, 465, 643, 644, 588), (672, 671, 676, 677), (217, 588, 644, 646, 590), (182, 183, 635, 637, 580), (680, 687, 686, 681), (195, 197, 611, 554, 609, 196), (592, 591, 484, 648, 647), (576, 634, 597, 608, 606, 607, 598, 577), (619, 620, 621, 625, 570, 571, 622, 561), (626, 627, 563, 562, 623, 624, 564, 572), (216, 465, 587, 583, 585, 584, 582, 591, 592, 224, 151, 218, 95, 581, 578, 579, 183, 51, 40, 41, 38, 62, 590, 451, 589), (194, 586, 641, 642), (68, 71, 73, 75), (644, 643, 645, 646), (183, 579, 636, 635), (581, 580, 637, 638), (651, 692, 693, 652), (578, 581, 638, 636, 579), (86, 85, 87, 88), (668, 673, 674, 669), (364, 365, 701, 700), (666, 667, 650, 649), (655, 653, 664, 665), (529, 528, 651, 652), (9, 14, 47, 15, 11, 202, 12, 66, 363, 10, 260, 276, 7, 342, 315, 6, 475, 4, 394, 381, 392, 76, 1, 335, 280, 358, 513, 496, 3, 423, 438, 2, 495, 512, 0, 399, 420, 5, 230, 242, 254), (342, 341, 679, 690), (371, 370, 654, 656), (156, 374, 660, 659), (530, 531, 695, 694), (156, 659, 662, 66), (691, 662, 659, 660), (370, 530, 694, 654), (314, 315, 689, 688), (747, 741, 736, 746), (264, 257, 239, 96), (308, 309, 699, 698), (488, 487, 575, 632, 633), (525, 58, 364, 700, 295), (412, 413, 949, 948), (723, 717, 721, 722), (392, 744, 703, 76), (752, 753, 724, 702), (749, 740, 739, 748), (743, 738, 737, 742), (705, 709, 706, 712), (751, 735, 734, 750), (469, 472, 624, 623, 562), (728, 729, 708, 704), (381, 394, 746, 736), (473, 225, 456, 629, 567, 566), (242, 241, 935, 934), (228, 463, 750, 734), (464, 229, 735, 751), (120, 429, 713, 707), (432, 433, 723, 722), (433, 147, 717, 723), (429, 428, 711, 713), (133, 129, 718, 720), (114, 208, 728, 704), (136, 432, 722, 721), (189, 488, 633, 596, 605), (111, 108, 705, 712), (119, 111, 712, 706), (398, 747, 746, 394), (449, 450, 438, 423, 437, 436, 431, 434, 448, 447, 134, 124, 445), (119, 706, 709, 103), (502, 825, 824, 501), (64, 206, 757, 494), (83, 82, 84, 756, 754), (81, 61, 483, 215), (780, 787, 786, 781), (153, 7, 220, 657), (401, 386, 763, 761), (773, 770, 771, 772), (775, 774, 776, 777), (790, 791, 799, 798), (0, 16, 378, 379, 406, 413, 417, 410, 407, 415, 414, 152, 5, 420, 418, 397, 399), (797, 795, 794, 796), (461, 460, 462, 766, 765), (357, 356, 775, 777), (175, 174, 176, 544, 545, 546), (474, 473, 566, 565, 568), (4, 475, 752, 702), (785, 783, 782, 784), (356, 157, 774, 775), (294, 346, 304, 787, 780), (305, 306, 789, 788), (329, 330, 797, 796), (167, 192, 608, 597, 634, 491), (130, 354, 772, 771), (463, 228, 106, 22, 459, 193, 458, 471, 223, 229, 464), (355, 141, 770, 773), (482, 481, 617, 616, 560), (288, 301, 784, 782), (320, 329, 796, 794), (162, 357, 777, 776), (330, 321, 795, 797), (331, 322, 790, 798), (696, 698, 699, 697), (814, 816, 817, 815), (426, 425, 148, 755), (61, 55, 493, 483), (284, 299, 816, 814), (822, 824, 825, 823), (71, 69, 70, 72, 73), (506, 505, 810, 811), (63, 350, 343, 498), (349, 52, 347, 345), (5, 152, 20, 23, 112, 246, 245, 267, 268, 272, 269, 273, 230), (166, 161, 839, 842), (434, 431, 846, 847), (841, 843, 870, 887), (135, 146, 833, 835), (826, 831, 857, 850), (830, 828, 854, 856), (532, 903, 879, 919, 922), (146, 434, 847, 833), (118, 826, 828, 102), (449, 160, 838, 840), (105, 427, 844, 829), (145, 134, 834, 832), (161, 436, 848, 839), (442, 102, 828, 830), (888, 867, 886, 875, 874, 876), (447, 448, 837, 836), (430, 121, 827, 845), (437, 166, 842, 849), (165, 450, 843, 841), (829, 844, 889, 855), (835, 833, 860, 861, 885), (845, 827, 852, 890), (846, 835, 885, 872), (834, 836, 863, 884), (833, 847, 873, 860), (837, 832, 858, 864), (839, 848, 875, 886), (849, 842, 888, 876), (840, 838, 865, 869), (862, 864, 858, 859, 884, 863), (300, 285, 815, 817), (455, 454, 627, 626, 572), (885, 861, 860, 873, 891, 872), (843, 840, 869, 868, 870), (828, 826, 850, 851, 854), (892, 899, 882, 893), (97, 116, 905, 907, 101), (254, 933, 940, 252), (879, 901, 917, 919), (164, 150, 902, 918, 921), (376, 164, 921, 928), (878, 898, 900, 916, 915), (902, 375, 927, 918), (192, 190, 191, 607, 606, 608), (921, 918, 927, 928), (919, 917, 920, 922), (895, 101, 907, 909), (414, 415, 417, 413, 412, 405, 406, 379, 378, 20, 152), (116, 896, 910, 905), (904, 532, 922, 920), (880, 369, 924, 923, 366), (894, 366, 923, 908), (899, 127, 897, 912, 914), (369, 117, 906, 924), (126, 132, 913, 911, 143), (882, 899, 914, 925), (132, 878, 915, 913), (897, 372, 926, 912), (900, 143, 911, 916), (268, 930, 937, 246), (881, 882, 925, 926, 372), (417, 415, 950, 951), (375, 373, 376, 928, 927), (254, 242, 934, 933), (241, 252, 940, 935), (269, 272, 932, 931), (272, 251, 939, 932), (944, 951, 950, 943), (268, 267, 929, 930), (117, 877, 894, 908, 906), (407, 410, 944, 943), (420, 399, 946, 945), (397, 418, 952, 947), (507, 508, 813, 812), (499, 521, 953, 954), (512, 495, 395, 396), (512, 396, 953, 521), (35, 377, 261, 33, 36), (524, 38, 41, 37, 261, 377, 49)])
_uv = me_cube_002.uv_layers.new(name='UVMap')
_uv.uv.foreach_set('vector', [0.625, 0.0, 0.625, 0.0, 0.625, 0.0, 0.625, 0.0, 0.625, 0.0, 0.5312, 0.0, 0.5312, 0.0, 0.5312, 0.0, 0.5312, 0.0, 0.5312, 0.0, 0.5312, 0.0, 0.625, 0.0, 0.625, 0.0, 0.625, 0.0, 0.625, 0.0, 0.625, 0.0, 0.625, 0.0, 0.625, 0.0, 0.625, 0.0, 0.625, 2.628e-07, 0.625, 8.761e-08, 0.625, 0.0, 0.625, 0.0, 0.625, 0.0, 0.625, 0.0, 0.625, 0.1875, 0.625, 0.125, 0.625, 0.125, 0.625, 0.1875, 0.625, 0.1875, 0.625, 0.1875, 0.625, 0.125, 0.625, 0.125, 0.625, 0.75, 0.625, 0.75, 0.625, 0.75, 0.625, 0.75, 0.625, 0.0, 0.625, 0.0, 0.625, 0.0, 0.625, 0.0, 0.625, 0.0, 0.5938, 0.3125, 0.5938, 0.3125, 0.5938, 0.25, 0.5938, 0.25, 0.625, 0.0, 0.375, 0.0, 0.375, 0.0, 0.625, 0.0, 0.625, 0.0, 0.625, 0.0, 0.625, 0.125, 0.625, 0.125, 0.625, 0.1562, 0.625, 0.1563, 0.625, 0.0, 0.625, 0.0, 0.625, 0.0, 0.625, 0.0, 0.625, 0.0, 0.625, 0.0, 0.625, 0.0, 0.625, 0.0, 0.625, 0.0, 0.625, 0.0, 0.625, 0.0, 0.625, 0.0, 0.625, 0.0, 0.625, 0.0, 0.625, 0.0, 0.625, 8.761e-08, 0.625, 2.628e-07, 0.625, 0.0, 0.625, 0.0, 0.625, 0.0, 0.625, 5.257e-07, 0.625, 7.009e-07, 0.625, 0.25, 0.625, 0.3125, 0.625, 0.3125, 0.625, 0.25, 0.625, 0.0, 0.625, 0.0, 0.625, 0.0, 0.625, 0.0, 0.625, 0.0, 0.625, 0.0, 0.625, 0.0, 0.625, 0.0, 0.625, 0.0, 0.625, 0.0, 0.625, 0.0, 0.625, 0.0, 0.625, 0.0, 0.625, 0.0, 0.625, 0.75, 0.625, 0.75, 0.625, 0.75, 0.625, 0.75, 0.625, 0.5625, 0.625, 0.5, 0.625, 0.5, 0.625, 0.5625, 0.625, 0.5625, 0.625, 0.5937, 0.625, 0.5938, 0.625, 0.625, 0.625, 0.625, 0.625, 0.6875, 0.625, 0.6875, 0.625, 0.7188, 0.625, 0.7187, 0.625, 0.75, 0.625, 0.75, 0.625, 0.75, 0.625, 0.75, 0.625, 0.75, 0.625, 0.75, 0.625, 0.75, 0.625, 0.75, 0.625, 0.75, 0.625, 0.75, 0.625, 0.75, 0.625, 0.75, 0.625, 0.75, 0.625, 0.8125, 0.625, 0.8125, 0.625, 0.8125, 0.625, 0.8125, 0.5312, 0.0, 0.5938, 0.0, 0.5938, 0.0, 0.5625, 0.0, 0.5312, 0.0, 0.625, 0.0, 0.625, 0.0, 0.625, 0.0, 0.625, 0.0, 0.625, 0.0, 0.625, 0.0, 0.625, 0.9375, 0.625, 0.8125, 0.625, 0.8125, 0.625, 0.9375, 0.625, 0.4375, 0.625, 0.4053, 0.625, 0.4053, 0.625, 0.4375, 0.625, 0.5, 0.625, 0.5, 0.625, 0.4375, 0.625, 0.4375, 0.625, 0.4053, 0.625, 0.3125, 0.625, 0.25, 0.625, 0.25, 0.625, 0.25, 0.625, 0.25, 0.625, 0.25, 0.625, 0.25, 0.625, 0.0, 0.625, 0.0, 0.625, 0.0, 0.625, 0.0, 0.625, 0.0, 0.625, 0.0, 0.625, 0.0, 0.625, 0.0, 0.625, 0.0, 0.625, 0.0, 0.625, 0.0, 0.625, 0.0, 0.625, 0.0, 0.625, 0.0, 0.625, 0.0, 0.625, 0.0, 0.625, 0.0, 0.5938, 0.75, 0.5312, 0.75, 0.5312, 0.75, 0.5938, 0.75, 0.625, 0.8125, 0.625, 0.8125, 0.625, 0.9073, 0.625, 0.9375, 0.625, 0.9375, 0.625, 0.9073, 0.625, 0.8447, 0.625, 0.8125, 0.625, 0.8125, 0.625, 0.8447, 0.5938, 0.8447, 0.5938, 0.8125, 0.5312, 0.8125, 0.5312, 0.8447, 0.4688, 0.8447, 0.4688, 0.8125, 0.4062, 0.8125, 0.4062, 0.8447, 0.375, 0.8447, 0.375, 0.75, 0.625, 0.75, 0.625, 0.75, 0.625, 1.0, 0.625, 1.0, 0.625, 0.9375, 0.625, 0.0, 0.625, 0.0, 0.625, 0.0, 0.625, 0.0, 0.625, 0.0, 0.625, 0.0, 0.4062, 0.0, 0.4062, 0.0, 0.4375, 0.0, 0.4688, 0.0, 0.5, 0.0, 0.5312, 0.0, 0.5312, 0.0, 0.5625, 0.0, 0.5938, 0.0, 0.625, 0.0, 0.625, 0.0, 0.625, 0.0, 0.625, 0.0, 0.625, 0.0, 0.625, 0.0, 0.625, 0.0, 0.625, 0.0, 0.625, 0.0, 0.625, 0.0, 0.625, 0.0, 0.625, 0.0, 0.625, 0.0, 0.625, 0.0, 0.625, 0.0, 0.625, 0.0, 0.5312, 0.0, 0.5625, 0.0, 0.5938, 0.0, 0.5938, 0.0, 0.5625, 0.0, 0.5312, 0.0, 0.5, 0.0, 0.4688, 0.0, 0.4375, 0.0, 0.4062, 0.0, 0.4062, 0.0, 0.4062, 0.0, 0.375, 0.0, 0.375, 0.0, 0.625, 0.0, 0.625, 0.0, 0.625, 0.0, 0.625, 0.0, 0.625, 0.0, 0.4062, 0.0, 0.4375, 0.0, 0.4688, 0.0, 0.4688, 0.0, 0.4375, 0.0, 0.4062, 0.0, 0.625, 0.3427, 0.625, 0.25, 0.625, 0.25, 0.625, 0.25, 0.625, 0.25, 0.625, 0.25, 0.625, 0.25, 0.625, 0.25, 0.625, 0.25, 0.625, 0.25, 0.625, 0.25, 0.625, 0.25, 0.625, 0.25, 0.625, 0.25, 0.625, 0.25, 0.625, 0.25, 0.625, 0.25, 0.625, 0.25, 0.625, 0.25, 0.625, 0.25, 0.625, 0.25, 0.625, 0.25, 0.625, 0.3125, 0.625, 0.3125, 0.625, 0.4053, 0.625, 0.4053, 0.625, 0.4375, 0.625, 0.4375, 0.625, 0.5, 0.625, 0.5, 0.625, 0.4053, 0.625, 0.0, 0.625, 0.0, 0.625, 0.0, 0.625, 0.0, 0.625, 0.0, 0.625, 0.0, 0.625, 0.0, 0.625, 0.0, 0.625, 0.1875, 0.625, 0.125, 0.625, 0.125, 0.625, 0.0, 0.625, 0.0, 0.625, 0.0, 0.625, 0.0, 0.625, 0.0, 0.625, 0.0, 0.625, 0.0, 0.625, 0.0, 0.625, 0.0, 0.625, 0.0, 0.625, 0.25, 0.625, 0.25, 0.625, 0.1563, 0.625, 0.1562, 0.625, 0.1875, 0.5938, 0.4375, 0.5312, 0.4375, 0.5312, 0.4375, 0.5938, 0.4375, 0.625, 0.25, 0.625, 0.25, 0.625, 0.25, 0.625, 0.25, 0.625, 0.75, 0.625, 0.75, 0.625, 0.75, 0.625, 0.75, 0.625, 0.9073, 0.625, 0.8125, 0.625, 0.8125, 0.625, 0.9375, 0.625, 0.9375, 0.4688, 0.0, 0.4375, 0.0, 0.4062, 0.0, 0.4062, 0.0, 0.4688, 0.0, 0.5938, 0.25, 0.5938, 0.25, 0.5312, 0.25, 0.5312, 0.25, 0.5312, 0.0, 0.5312, 0.0, 0.5312, 0.0, 0.5312, 0.0, 0.5312, 0.0, 0.5312, 0.25, 0.5938, 0.25, 0.5938, 0.25, 0.5312, 0.25, 0.5312, 0.75, 0.5312, 0.75, 0.5312, 0.75, 0.5312, 0.75, 0.4688, 0.0, 0.375, 0.0, 0.375, 0.0, 0.4688, 0.0, 0.4688, 0.8447, 0.4062, 0.8447, 0.4062, 0.8447, 0.4688, 0.8447, 0.625, 0.0, 0.625, 0.0, 0.625, 0.0, 0.625, 0.0, 0.625, 0.0, 0.625, 0.25, 0.625, 0.25, 0.625, 0.25, 0.625, 0.25, 0.5312, 0.0, 0.5312, 0.0, 0.4688, 0.0, 0.4688, 0.0, 0.375, 0.0, 0.375, 0.0, 0.4688, 0.0, 0.5938, 0.0, 0.625, 0.0, 0.625, 0.0, 0.625, 0.0, 0.625, 0.0, 0.625, 0.0, 0.625, 0.0, 0.625, 0.0, 0.5938, 0.0, 0.5938, 0.0, 0.625, 0.0, 0.625, 0.0, 0.625, 0.0, 0.625, 0.0, 0.625, 0.0, 0.625, 0.0, 0.625, 0.0, 0.625, 0.0, 0.625, 0.0, 0.625, 0.0, 0.625, 0.0, 0.625, 0.0, 0.625, 0.0, 0.625, 0.0, 0.5938, 0.0, 0.5938, 0.0, 0.5312, 0.0, 0.5312, 0.0, 0.4688, 0.0, 0.4688, 0.0, 0.4062, 0.0, 0.4062, 0.0, 0.4375, 0.0, 0.4375, 0.0, 0.4062, 0.0, 0.4062, 0.0, 0.375, 0.0, 0.375, 0.0, 0.4062, 0.0, 0.625, 0.0, 0.625, 0.0, 0.625, 0.0, 0.625, 0.0, 0.5312, 0.0, 0.5938, 0.0, 0.5938, 0.0, 0.5312, 0.0, 0.5312, 0.0, 0.5938, 0.0, 0.5938, 0.0, 0.5312, 0.0, 0.625, 0.0, 0.625, 0.0, 0.625, 0.0, 0.625, 0.0, 0.625, 0.0, 0.625, 0.0, 0.625, 0.0, 0.625, 0.0, 0.625, 0.0, 0.5312, 0.0, 0.5625, 0.0, 0.5938, 0.0, 0.5938, 0.0, 0.5625, 0.0, 0.5312, 0.0, 0.5938, 0.5938, 0.5312, 0.5938, 0.5312, 0.5938, 0.5938, 0.5938, 0.4688, 0.0, 0.4688, 0.0, 0.4375, 0.0, 0.4062, 0.0, 0.4062, 0.0, 0.4062, 0.0, 0.4375, 0.0, 0.4688, 0.0, 0.625, 0.0, 0.625, 0.0, 0.625, 0.0, 0.625, 0.0, 0.625, 0.0, 0.625, 0.0, 0.625, 0.75, 0.625, 0.75, 0.625, 0.75, 0.625, 0.75, 0.5312, 0.1875, 0.5938, 0.1875, 0.625, 0.1875, 0.625, 0.2188, 0.625, 0.1875, 0.625, 0.1875, 0.625, 0.1562, 0.625, 0.1563, 0.625, 0.25, 0.625, 0.25, 0.375, 0.25, 0.375, 0.1875, 0.4688, 0.1875, 0.4688, 0.1562, 0.5312, 0.1562, 0.625, 0.0, 0.625, 0.0, 0.625, 0.0, 0.625, 0.0, 0.625, 0.0, 0.625, 7.009e-07, 0.625, 5.257e-07, 0.625, 0.0, 0.625, 0.0, 0.625, 0.125, 0.625, 0.125, 0.625, 0.125, 0.625, 0.125, 0.625, 0.125, 0.625, 0.625, 0.625, 0.625, 0.625, 0.625, 0.625, 0.625, 0.625, 0.0, 0.625, 0.0, 0.625, 0.0, 0.625, 0.0, 0.625, 0.0, 0.625, 0.0, 0.625, 0.0, 0.625, 0.0, 0.4688, 0.25, 0.4688, 0.3125, 0.375, 0.3125, 0.375, 0.25, 0.4688, 0.8447, 0.4062, 0.8447, 0.4062, 0.8447, 0.4375, 0.8447, 0.4688, 0.8447, 0.625, 0.625, 0.625, 0.625, 0.625, 0.625, 0.625, 0.625, 0.625, 0.625, 0.625, 0.25, 0.625, 0.25, 0.625, 0.25, 0.625, 0.25, 0.4688, 0.25, 0.4688, 0.25, 0.4688, 0.25, 0.4688, 0.25, 0.4688, 0.25, 0.625, 0.0, 0.625, 0.0, 0.625, 0.0, 0.625, 0.0, 0.625, 0.0, 0.625, 0.0, 0.625, 0.0, 0.625, 0.0, 0.625, 0.0, 0.625, 0.0, 0.625, 0.0, 0.625, 0.0, 0.625, 0.0, 0.625, 0.0, 0.625, 0.0, 0.625, 0.9073, 0.625, 0.9073, 0.625, 0.9073, 0.625, 0.9073, 0.625, 0.9073, 0.5312, 0.9375, 0.5312, 0.9073, 0.5312, 0.9073, 0.5312, 0.9375, 0.625, 0.0, 0.625, 0.0, 0.625, 0.0, 0.625, 0.0, 0.625, 0.0, 0.4688, 0.0, 0.4062, 0.0, 0.4062, 0.0, 0.4375, 0.0, 0.4688, 0.0, 0.375, 0.0, 0.4688, 0.0, 0.4688, 0.0, 0.375, 0.0, 0.5312, 0.25, 0.5312, 0.25, 0.5312, 0.25, 0.5312, 0.25, 0.4688, 0.9073, 0.4688, 0.9073, 0.4062, 0.9073, 0.4062, 0.9073, 0.4688, 0.0, 0.4688, 0.0, 0.4688, 0.0, 0.4688, 0.0, 0.4688, 0.0, 0.4688, 0.0, 0.4688, 0.0, 0.4688, 0.0, 0.4688, 0.0, 0.625, 0.9375, 0.625, 0.9375, 0.625, 0.9375, 0.625, 0.9375, 0.625, 0.25, 0.625, 0.3125, 0.625, 0.3125, 0.625, 0.25, 0.625, 0.6562, 0.625, 0.625, 0.625, 0.625, 0.625, 0.6875, 0.625, 0.6875, 0.375, 0.0, 0.4375, 0.0, 0.4375, 0.0, 0.375, 0.0, 0.625, 0.25, 0.625, 0.25, 0.625, 0.25, 0.625, 0.25, 0.625, 0.9375, 0.625, 0.9073, 0.625, 0.9073, 0.625, 0.9375, 0.625, 0.0, 0.625, 0.0, 0.625, 0.0, 0.625, 0.0, 0.625, 0.0, 0.625, 0.0, 0.625, 0.0, 0.625, 0.0, 0.625, 0.0, 0.625, 0.0, 0.4688, 0.09375, 0.4688, 0.1562, 0.4688, 0.1875, 0.4688, 0.1875, 0.4688, 0.09375, 0.625, 0.0, 0.625, 0.0, 0.625, 0.0, 0.625, 0.0, 0.625, 0.0, 0.625, 0.0, 0.625, 0.0, 0.625, 0.0, 0.5938, 0.0, 0.5312, 0.0, 0.5312, 0.0, 0.5625, 0.0, 0.5938, 0.0, 0.625, 0.25, 0.625, 0.25, 0.625, 0.25, 0.625, 0.25, 0.625, 0.25, 0.625, 0.25, 0.625, 0.25, 0.625, 0.25, 0.625, 0.25, 0.625, 0.25, 0.625, 0.25, 0.625, 0.25, 0.625, 0.0, 0.625, 0.0, 0.625, 0.0, 0.625, 0.0, 0.625, 0.0, 0.625, 0.0, 0.625, 0.0, 0.625, 0.0, 0.625, 0.0, 0.625, 0.9375, 0.625, 0.9073, 0.625, 0.9375, 0.625, 0.9375, 0.625, 1.0, 0.625, 1.0, 0.375, 1.0, 0.375, 0.9073, 0.4062, 0.9073, 0.4062, 0.9375, 0.4688, 0.9375, 0.4688, 0.9073, 0.5, 0.9073, 0.5, 0.9375, 0.5312, 0.9375, 0.5938, 0.9375, 0.5938, 0.9073, 0.5938, 0.8447, 0.625, 0.8447, 0.625, 0.8447, 0.625, 0.9073, 0.625, 0.9073, 0.625, 0.9375, 0.625, 0.9375, 0.625, 0.0, 0.625, 0.0, 0.625, 0.0, 0.625, 0.0, 0.4062, 0.5625, 0.4688, 0.5625, 0.4688, 0.5625, 0.4062, 0.5625, 0.625, 0.0, 0.625, 0.0, 0.625, 0.0, 0.625, 0.0, 0.625, 0.0, 0.5312, 0.625, 0.5312, 0.6875, 0.5938, 0.6875, 0.5938, 0.6562, 0.625, 0.6562, 0.625, 0.6875, 0.625, 0.6875, 0.625, 0.7188, 0.625, 0.7188, 0.625, 0.75, 0.5938, 0.75, 0.5938, 0.7188, 0.5312, 0.7188, 0.5, 0.7188, 0.5, 0.75, 0.4688, 0.75, 0.4688, 0.7188, 0.4062, 0.7188, 0.375, 0.7188, 0.375, 0.625, 0.4062, 0.625, 0.4062, 0.6875, 0.4688, 0.6875, 0.4688, 0.625, 0.5312, 0.0, 0.5312, 0.0, 0.5938, 0.0, 0.5938, 0.0, 0.4688, 0.0, 0.4062, 0.0, 0.4062, 0.0, 0.4375, 0.0, 0.4688, 0.0, 0.625, 0.0, 0.625, 2.628e-07, 0.625, 2.628e-07, 0.625, 0.0, 0.625, 0.0, 0.5625, 0.3125, 0.5312, 0.3125, 0.5312, 0.3125, 0.5938, 0.3125, 0.5938, 0.3125, 0.625, 0.0, 0.625, 0.0, 0.625, 0.0, 0.625, 0.0, 0.625, 0.0, 0.625, 0.0, 0.625, 0.0, 0.625, 0.0, 0.625, 0.0, 0.625, 0.0, 0.625, 0.0, 0.625, 0.0, 0.625, 0.0, 0.625, 0.0, 0.625, 0.0, 0.625, 0.0, 0.625, 0.0, 0.625, 0.0, 0.625, 0.0, 0.625, 0.0, 0.625, 0.0, 0.5938, 0.25, 0.5312, 0.25, 0.5312, 0.25, 0.5938, 0.25, 0.625, 0.0, 0.625, 0.0, 0.625, 0.0, 0.625, 0.0, 0.625, 0.0, 0.625, 7.009e-07, 0.625, 7.009e-07, 0.625, 0.0, 0.625, 0.0, 0.625, 0.75, 0.625, 0.7188, 0.625, 0.7188, 0.625, 0.75, 0.5938, 0.25, 0.5938, 0.25, 0.5938, 0.25, 0.5938, 0.25, 0.4688, 0.25, 0.4688, 0.25, 0.375, 0.25, 0.375, 0.25, 0.4688, 0.25, 0.375, 0.25, 0.375, 0.25, 0.4688, 0.25, 0.625, 0.25, 0.625, 0.25, 0.625, 0.25, 0.625, 0.25, 0.625, 0.0, 0.625, 0.0, 0.625, 0.0, 0.625, 0.0, 0.4375, 0.9073, 0.4688, 0.9073, 0.4688, 0.9375, 0.4375, 0.9375, 0.4062, 0.9375, 0.4062, 0.9073, 0.4688, 0.0, 0.375, 0.0, 0.375, 0.0, 0.4688, 0.0, 0.5938, 0.0, 0.5938, 0.0, 0.5938, 0.0, 0.5938, 0.0, 0.4688, 0.0, 0.4375, 0.0, 0.4062, 0.0, 0.4062, 0.0, 0.4375, 0.0, 0.4688, 0.0, 0.4688, 0.75, 0.4688, 0.75, 0.4062, 0.75, 0.4062, 0.75, 0.5312, 0.25, 0.5938, 0.25, 0.5938, 0.3125, 0.5312, 0.3125, 0.625, 0.25, 0.625, 0.25, 0.625, 0.25, 0.625, 0.25, 0.625, 0.4053, 0.625, 0.4375, 0.625, 0.4375, 0.625, 0.4053, 0.5938, 0.25, 0.5938, 0.25, 0.5938, 0.25, 0.5938, 0.25, 0.5938, 0.0, 0.5625, 0.0, 0.5312, 0.0, 0.5312, 0.0, 0.5625, 0.0, 0.5938, 0.0, 0.625, 0.3125, 0.625, 0.3125, 0.625, 0.3125, 0.625, 0.3125, 0.625, 0.25, 0.625, 0.25, 0.625, 0.25, 0.625, 0.25, 0.625, 0.25, 0.625, 0.25, 0.625, 0.25, 0.625, 0.25, 0.625, 0.0, 0.625, 0.0, 0.625, 0.0, 0.625, 0.0, 0.625, 0.0, 0.625, 0.7187, 0.625, 0.7188, 0.625, 0.7188, 0.625, 0.7188, 0.625, 0.7187, 0.625, 0.125, 0.625, 0.125, 0.625, 0.125, 0.625, 0.125, 0.625, 0.0, 0.625, 0.0, 0.625, 0.0, 0.625, 0.0, 0.625, 0.25, 0.625, 0.25, 0.625, 0.25, 0.625, 0.25, 0.625, 0.9073, 0.625, 0.9073, 0.625, 0.9073, 0.625, 0.9073, 0.375, 0.0, 0.4688, 0.0, 0.4688, 0.0, 0.375, 0.0, 0.625, 0.1562, 0.625, 0.1875, 0.625, 0.1875, 0.625, 0.125, 0.625, 0.125, 0.5938, 0.0, 0.5938, 0.0, 0.5312, 0.0, 0.5312, 0.0, 0.125, 0.75, 0.125, 0.75, 0.125, 0.75, 0.125, 0.75, 0.625, 0.0, 0.625, 0.0, 0.625, 0.0, 0.625, 0.0, 0.625, 0.0, 0.625, 0.0, 0.625, 0.0, 0.625, 0.0, 0.625, 0.0, 0.4688, 0.8125, 0.4688, 0.8125, 0.4375, 0.8125, 0.4062, 0.8125, 0.4062, 0.8125, 0.375, 0.0, 0.375, 0.0, 0.4375, 0.0, 0.4375, 0.0, 0.125, 0.75, 0.125, 0.75, 0.125, 0.75, 0.125, 0.75, 0.4688, 0.25, 0.375, 0.25, 0.375, 0.25, 0.4688, 0.25, 0.4688, 0.25, 0.5312, 0.25, 0.5312, 0.25, 0.5312, 0.25, 0.4688, 0.25, 0.625, 0.25, 0.625, 0.25, 0.625, 0.25, 0.625, 0.25, 0.625, 0.0, 0.625, 0.0, 0.625, 0.0, 0.625, 0.0, 0.625, 0.0, 0.625, 0.0, 0.625, 0.0, 0.625, 0.0, 0.625, 0.75, 0.625, 0.7187, 0.625, 0.7188, 0.625, 0.75, 0.625, 0.8125, 0.625, 0.8125, 0.625, 0.8125, 0.625, 0.8125, 0.625, 0.9375, 0.625, 0.9073, 0.625, 0.9073, 0.625, 0.9073, 0.625, 0.9375, 0.625, 0.9375, 0.5312, 0.9073, 0.5938, 0.9073, 0.5938, 0.9073, 0.5625, 0.9073, 0.5312, 0.9073, 0.375, 0.0, 0.4688, 0.0, 0.5312, 0.0, 0.5938, 0.0, 0.625, 0.0, 0.625, 0.0, 0.625, 0.0, 0.625, 0.0, 0.625, 0.0, 0.625, 0.0, 0.625, 0.0, 0.625, 0.0, 0.5, 0.0, 0.5312, 0.0, 0.5312, 0.0, 0.625, 0.0, 0.5312, 0.0, 0.5312, 0.0, 0.5938, 0.0, 0.625, 0.0, 0.625, 0.0, 0.625, 0.0, 0.625, 0.0, 0.625, 0.0, 0.625, 0.1563, 0.625, 0.1562, 0.625, 0.125, 0.625, 0.125, 0.625, 0.1875, 0.625, 0.2188, 0.625, 0.1875, 0.5938, 0.1875, 0.5938, 0.125, 0.5312, 0.125, 0.5312, 0.1562, 0.4688, 0.1562, 0.4688, 0.09375, 0.375, 0.09375, 0.375, 0.0, 0.4688, 0.0, 0.4688, 0.0, 0.375, 0.0, 0.375, 0.0, 0.4688, 0.0, 0.4688, 0.0, 0.375, 0.0, 0.625, 0.0, 0.625, 0.0, 0.625, 0.0, 0.625, 0.0, 0.5312, 0.0, 0.5938, 0.0, 0.5938, 0.0, 0.5312, 0.0, 0.5312, 0.0, 0.4688, 0.0, 0.4375, 0.0, 0.4375, 0.0, 0.4688, 0.0, 0.5312, 0.0, 0.5938, 0.0, 0.625, 0.0, 0.625, 0.0, 0.625, 0.0, 0.625, 0.0, 0.625, 0.0, 0.5938, 0.0, 0.625, 0.1875, 0.625, 0.1875, 0.625, 0.1875, 0.625, 0.1875, 0.375, 0.0, 0.4375, 0.0, 0.5312, 0.0, 0.5312, 0.0, 0.5938, 0.0, 0.5938, 0.0, 0.625, 0.0, 0.625, 0.0, 0.625, 0.0, 0.375, 0.0, 0.375, 0.0, 0.4375, 0.0, 0.4375, 0.0, 0.375, 0.0, 0.375, 0.0, 0.375, 0.0, 0.4375, 0.0, 0.4375, 0.0, 0.625, 0.8125, 0.625, 0.9375, 0.625, 0.9375, 0.625, 0.8125, 0.625, 0.25, 0.625, 0.25, 0.625, 0.25, 0.625, 0.25, 0.625, 0.0, 0.625, 0.0, 0.625, 0.0, 0.625, 0.0, 0.125, 0.75, 0.125, 0.75, 0.125, 0.75, 0.125, 0.75, 0.625, 0.25, 0.625, 0.25, 0.625, 0.25, 0.625, 0.25, 0.625, 0.25, 0.625, 0.25, 0.625, 0.25, 0.5938, 0.25, 0.5312, 0.25, 0.4688, 0.25, 0.4688, 0.25, 0.4688, 0.25, 0.5312, 0.25, 0.5312, 0.25, 0.5938, 0.25, 0.5938, 0.25, 0.5312, 0.25, 0.4688, 0.25, 0.4688, 0.25, 0.375, 0.25, 0.375, 0.25, 0.625, 0.25, 0.625, 0.25, 0.625, 0.25, 0.5938, 0.25, 0.5312, 0.25, 0.5312, 0.25, 0.5938, 0.25, 0.625, 0.25, 0.625, 0.25, 0.625, 0.25, 0.625, 0.25, 0.625, 0.25, 0.625, 0.25, 0.625, 0.25, 0.625, 0.25, 0.625, 0.25, 0.625, 0.25, 0.625, 0.25, 0.625, 0.0, 0.625, 0.0, 0.625, 0.0, 0.625, 0.0, 0.625, 0.0, 0.625, 0.5937, 0.625, 0.5625, 0.625, 0.5625, 0.625, 0.5937, 0.625, 0.8447, 0.625, 0.8447, 0.625, 0.8447, 0.625, 0.8447, 0.625, 0.8447, 0.625, 0.75, 0.625, 0.7188, 0.625, 0.7188, 0.625, 0.75, 0.5312, 0.5625, 0.5938, 0.5625, 0.5938, 0.5625, 0.5312, 0.5625, 0.625, 0.25, 0.625, 0.25, 0.625, 0.25, 0.625, 0.25, 0.625, 0.4375, 0.625, 0.4375, 0.625, 0.4375, 0.625, 0.4375, 0.5938, 0.25, 0.5312, 0.25, 0.5312, 0.25, 0.5938, 0.25, 0.625, 0.5, 0.625, 0.5, 0.625, 0.75, 0.625, 0.75, 0.625, 0.7188, 0.625, 0.7188, 0.625, 0.6875, 0.625, 0.6875, 0.625, 0.625, 0.625, 0.625, 0.625, 0.5938, 0.625, 0.5938, 0.625, 0.5625, 0.625, 0.5625, 0.5312, 0.25, 0.5938, 0.25, 0.5938, 0.25, 0.5312, 0.25, 0.4688, 0.25, 0.4688, 0.3125, 0.4688, 0.3125, 0.4688, 0.25, 0.5312, 0.25, 0.5938, 0.25, 0.5938, 0.25, 0.5312, 0.25, 0.5312, 0.1562, 0.5312, 0.125, 0.5312, 0.125, 0.5312, 0.1875, 0.5312, 0.1875, 0.4688, 0.0, 0.4688, 0.0, 0.4688, 0.0, 0.4688, 0.0, 0.625, 0.5625, 0.625, 0.5938, 0.625, 0.5938, 0.625, 0.5625, 0.625, 0.75, 0.625, 0.75, 0.625, 0.75, 0.625, 0.75, 0.625, 0.25, 0.625, 0.25, 0.625, 0.25, 0.625, 0.25, 0.625, 0.0, 0.625, 0.0, 0.625, 0.0, 0.625, 0.0, 0.625, 0.0, 0.4688, 0.0, 0.4062, 0.0, 0.4062, 0.0, 0.4375, 0.0, 0.4688, 0.0, 0.5938, 0.25, 0.5312, 0.25, 0.5312, 0.25, 0.5938, 0.25, 0.625, 0.0, 0.625, 0.0, 0.625, 0.0, 0.625, 0.0, 0.4688, 0.75, 0.4062, 0.75, 0.4062, 0.75, 0.4688, 0.75, 0.625, 0.0, 0.625, 0.0, 0.625, 0.0, 0.625, 0.0, 0.4688, 0.625, 0.4688, 0.625, 0.4062, 0.625, 0.4062, 0.625, 0.5312, 0.0, 0.5312, 0.0, 0.5312, 0.0, 0.5312, 0.0, 0.5938, 0.625, 0.5938, 0.625, 0.5312, 0.625, 0.5312, 0.625, 0.625, 7.009e-07, 0.625, 5.257e-07, 0.625, 5.257e-07, 0.625, 7.009e-07, 0.625, 0.5937, 0.625, 0.5625, 0.625, 0.5625, 0.625, 0.5938, 0.4688, 0.0, 0.4688, 0.0, 0.375, 0.0, 0.375, 0.0, 0.4688, 0.0, 0.4688, 0.0, 0.4062, 0.0, 0.4062, 0.0, 0.4688, 0.0, 0.5312, 0.0, 0.5938, 0.0, 0.625, 0.0, 0.625, 0.0, 0.625, 0.0, 0.625, 0.0, 0.625, 0.0, 0.625, 0.0, 0.5938, 0.0, 0.5938, 0.0, 0.5938, 0.0, 0.5312, 0.0, 0.5312, 0.0, 0.4688, 0.0, 0.4688, 0.0, 0.4062, 0.0, 0.4062, 0.0, 0.625, 0.25, 0.625, 0.25, 0.625, 0.25, 0.625, 0.25, 0.625, 0.0, 0.625, 0.0, 0.625, 0.0, 0.625, 0.0, 0.625, 0.0, 0.625, 0.0, 0.625, 0.0, 0.625, 0.0, 0.625, 0.75, 0.625, 0.75, 0.625, 0.75, 0.625, 0.75, 0.625, 0.75, 0.625, 0.9375, 0.625, 0.8125, 0.625, 0.8125, 0.625, 0.9375, 0.5312, 0.0, 0.5312, 0.0, 0.5938, 0.0, 0.5938, 0.0, 0.625, 0.0, 0.625, 0.0, 0.625, 0.0, 0.625, 0.0, 0.5938, 0.0, 0.5938, 0.0, 0.5938, 0.0, 0.5938, 0.0, 0.625, 0.25, 0.625, 0.25, 0.625, 0.25, 0.625, 0.25, 0.5312, 0.0, 0.5312, 0.0, 0.5625, 0.0, 0.5938, 0.0, 0.5938, 0.0, 0.625, 0.0, 0.625, 0.0, 0.625, 0.0, 0.625, 0.0, 0.625, 0.0, 0.5938, 0.1875, 0.5312, 0.1875, 0.5312, 0.1875, 0.5938, 0.1875, 0.625, 0.25, 0.625, 0.25, 0.625, 0.25, 0.625, 0.25, 0.625, 0.25, 0.5312, 0.0, 0.5938, 0.0, 0.5938, 0.0, 0.5625, 0.0, 0.5312, 0.0, 0.375, 0.25, 0.4688, 0.25, 0.4688, 0.25, 0.375, 0.25, 0.375, 0.5, 0.625, 0.5, 0.625, 0.5625, 0.625, 0.5625, 0.625, 0.5625, 0.625, 0.5938, 0.5938, 0.5938, 0.5938, 0.5625, 0.5312, 0.5625, 0.5312, 0.5938, 0.4688, 0.5938, 0.4688, 0.5625, 0.4062, 0.5625, 0.4062, 0.5938, 0.375, 0.5938, 0.625, 0.25, 0.625, 0.25, 0.625, 0.25, 0.625, 0.25, 0.625, 0.75, 0.625, 0.75, 0.625, 0.75, 0.625, 0.75, 0.4688, 0.9375, 0.4062, 0.9375, 0.4062, 0.9375, 0.4375, 0.9375, 0.4688, 0.9375, 0.625, 0.75, 0.625, 0.75, 0.625, 0.75, 0.625, 0.75, 0.625, 0.75, 0.625, 0.75, 0.625, 0.75, 0.625, 0.75, 0.625, 0.6875, 0.625, 0.6875, 0.625, 0.6875, 0.625, 0.6875, 0.5312, 0.25, 0.5312, 0.25, 0.5312, 0.25, 0.5312, 0.25, 0.5938, 0.0, 0.5312, 0.0, 0.5312, 0.0, 0.5938, 0.0, 0.625, 0.0, 0.625, 0.0, 0.625, 0.0, 0.625, 0.0, 0.625, 0.0, 0.625, 0.5625, 0.625, 0.5625, 0.625, 0.5625, 0.625, 0.5625, 0.625, 0.5625, 0.625, 0.5625, 0.625, 0.5625, 0.625, 0.5625, 0.625, 0.5625, 0.625, 0.3427, 0.625, 0.3125, 0.625, 0.3125, 0.625, 0.3427, 0.625, 0.3427, 0.625, 0.4053, 0.625, 0.4053, 0.625, 0.4053, 0.5938, 0.4053, 0.5312, 0.4053, 0.4375, 0.4053, 0.5312, 0.3427, 0.5312, 0.3125, 0.5625, 0.3125, 0.625, 0.75, 0.625, 0.75, 0.625, 0.75, 0.625, 0.75, 0.5938, 0.0, 0.5938, 0.0, 0.4688, 0.0, 0.4688, 0.0, 0.4688, 0.0, 0.5312, 0.0, 0.5312, 0.0, 0.5938, 0.8447, 0.5312, 0.8447, 0.5312, 0.8447, 0.5625, 0.8447, 0.5938, 0.8447, 0.5312, 0.6875, 0.5312, 0.625, 0.5312, 0.625, 0.5312, 0.6875, 0.625, 0.8447, 0.625, 0.8447, 0.625, 0.8447, 0.625, 0.8447, 0.375, 0.0, 0.4375, 0.0, 0.4375, 0.0, 0.375, 0.0, 0.625, 0.8125, 0.625, 0.8125, 0.625, 0.8125, 0.625, 0.8125, 0.625, 0.8125, 0.4688, 0.9375, 0.4062, 0.9375, 0.4062, 0.9375, 0.4688, 0.9375, 0.125, 0.5625, 0.125, 0.6562, 0.125, 0.6562, 0.125, 0.5625, 0.625, 0.75, 0.625, 0.75, 0.625, 0.75, 0.625, 0.75, 0.4688, 0.0, 0.375, 0.0, 0.375, 0.0, 0.4688, 0.0, 0.625, 0.0, 0.625, 0.0, 0.625, 0.0, 0.625, 0.0, 0.4375, 0.0, 0.4375, 0.0, 0.375, 0.0, 0.375, 0.0, 0.625, 0.25, 0.625, 0.25, 0.625, 0.25, 0.625, 0.25, 0.5312, 0.0, 0.5312, 0.0, 0.5312, 0.0, 0.5312, 0.0, 0.375, 0.0, 0.4375, 0.0, 0.4375, 0.0, 0.375, 0.0, 0.625, 0.25, 0.625, 0.3125, 0.625, 0.3125, 0.625, 0.25, 0.5312, 0.0, 0.5312, 0.0, 0.4688, 0.0, 0.4688, 0.0, 0.4688, 0.0, 0.375, 0.0, 0.375, 0.0, 0.4062, 0.0, 0.4062, 0.0, 0.4688, 0.0, 0.4688, 0.0, 0.5312, 0.0, 0.5312, 0.0, 0.5938, 0.0, 0.5938, 0.0, 0.625, 0.0, 0.625, 0.0, 0.625, 0.0, 0.625, 0.0, 0.625, 0.0, 0.625, 0.0, 0.625, 0.0, 0.625, 0.0, 0.625, 0.0, 0.625, 0.0, 0.625, 0.0, 0.625, 0.0, 0.625, 0.0, 0.625, 0.0, 0.625, 0.0, 0.625, 0.0, 0.5938, 0.0, 0.5938, 0.0, 0.625, 0.0, 0.625, 0.0, 0.625, 0.0, 0.625, 0.0, 0.625, 0.25, 0.625, 0.25, 0.625, 0.25, 0.625, 0.25, 0.5938, 0.25, 0.5938, 0.25, 0.5938, 0.25, 0.5938, 0.25, 0.4062, 0.5625, 0.4688, 0.5625, 0.4688, 0.5938, 0.4062, 0.5938, 0.5312, 0.25, 0.5312, 0.25, 0.5312, 0.25, 0.5312, 0.25, 0.625, 0.4053, 0.625, 0.4375, 0.625, 0.4375, 0.625, 0.4053, 0.625, 0.9375, 0.625, 0.9375, 0.625, 0.9375, 0.625, 0.9375, 0.4688, 0.625, 0.4688, 0.6875, 0.4062, 0.6875, 0.4062, 0.625, 0.625, 0.0, 0.625, 0.0, 0.625, 0.0, 0.625, 0.0, 0.5312, 0.0, 0.5938, 0.0, 0.5938, 0.0, 0.5312, 0.0, 0.625, 0.5, 0.625, 0.25, 0.625, 0.25, 0.625, 0.25, 0.625, 0.25, 0.625, 0.25, 0.625, 0.0, 0.625, 0.0, 0.625, 0.0, 0.625, 0.75, 0.625, 0.75, 0.625, 5.257e-07, 0.625, 0.0, 0.625, 0.0, 0.625, 5.257e-07, 0.5938, 0.125, 0.5938, 0.125, 0.5312, 0.125, 0.5312, 0.125, 0.5312, 0.0, 0.5312, 0.0, 0.5312, 0.0, 0.5312, 0.0, 0.5312, 0.25, 0.5938, 0.25, 0.5938, 0.25, 0.5312, 0.25, 0.5938, 0.75, 0.5938, 0.75, 0.5938, 0.75, 0.5938, 0.75, 0.5938, 0.75, 0.625, 0.0, 0.625, 0.0, 0.625, 0.0, 0.625, 0.0, 0.625, 0.0, 0.5938, 0.9375, 0.5312, 0.9375, 0.5312, 0.9375, 0.5625, 0.9375, 0.5938, 0.9375, 0.5312, 0.8447, 0.5312, 0.8125, 0.5312, 0.8125, 0.5312, 0.8447, 0.5938, 0.0, 0.5312, 0.0, 0.625, 0.0, 0.5312, 0.0, 0.5938, 0.0, 0.5938, 0.0, 0.5312, 0.0, 0.5, 0.0, 0.625, 0.0, 0.625, 0.0, 0.625, 0.0, 0.625, 0.0, 0.625, 0.0, 0.625, 0.0, 0.625, 0.0, 0.625, 0.0, 0.625, 0.0, 0.625, 0.0, 0.625, 0.0, 0.625, 0.0, 0.5938, 0.0, 0.625, 0.8125, 0.625, 0.9375, 0.625, 0.9375, 0.625, 0.8125, 0.625, 0.0, 0.625, 0.0, 0.625, 0.0, 0.625, 0.0, 0.625, 0.0, 0.625, 0.0, 0.625, 0.0, 0.625, 0.0, 0.5938, 0.0, 0.5312, 0.0, 0.5312, 0.0, 0.5938, 0.0, 0.625, 0.4053, 0.625, 0.4053, 0.625, 0.4375, 0.625, 0.4375, 0.4375, 0.0, 0.375, 0.0, 0.375, 0.0, 0.625, 0.0, 0.625, 0.0, 0.375, 0.0, 0.375, 0.0, 0.4375, 0.0, 0.625, 0.5, 0.375, 0.5, 0.375, 0.3125, 0.4688, 0.3125, 0.4688, 0.25, 0.375, 0.25, 0.375, 0.25, 0.4688, 0.25, 0.4688, 0.25, 0.5312, 0.25, 0.5312, 0.25, 0.5938, 0.25, 0.5938, 0.25, 0.625, 0.25, 0.625, 0.25, 0.625, 0.25, 0.625, 0.25, 0.625, 0.25, 0.625, 0.3427, 0.625, 0.3427, 0.625, 0.3125, 0.625, 0.25, 0.625, 0.25, 0.625, 0.3125, 0.625, 0.3427, 0.5625, 0.3125, 0.5938, 0.3125, 0.5938, 0.25, 0.5312, 0.25, 0.5312, 0.3125, 0.5312, 0.3427, 0.4375, 0.4053, 0.5312, 0.4053, 0.5312, 0.4375, 0.5938, 0.4375, 0.5938, 0.4053, 0.625, 0.4053, 0.625, 0.4375, 0.625, 0.4375, 0.625, 0.4053, 0.625, 0.4053, 0.4688, 0.625, 0.4688, 0.6875, 0.4688, 0.6875, 0.4688, 0.625, 0.5938, 0.125, 0.5938, 0.1875, 0.5938, 0.1875, 0.5938, 0.125, 0.5938, 0.25, 0.5312, 0.25, 0.5312, 0.25, 0.5938, 0.25, 0.5938, 0.9073, 0.5938, 0.9375, 0.5938, 0.9375, 0.5938, 0.9073, 0.5, 0.0, 0.5312, 0.0, 0.625, 0.0, 0.625, 0.0, 0.625, 0.0, 0.625, 0.0, 0.625, 0.0, 0.625, 0.0, 0.625, 0.0, 0.625, 0.0, 0.625, 0.0, 0.625, 0.0, 0.5938, 0.0, 0.5938, 0.0, 0.5625, 0.0, 0.5312, 0.0, 0.5312, 0.0, 0.5312, 0.0, 0.5, 0.0, 0.4688, 0.0, 0.4688, 0.0, 0.4375, 0.0, 0.4062, 0.0, 0.4062, 0.0, 0.4062, 0.0, 0.375, 0.0, 0.375, 0.0, 0.4062, 0.0, 0.4062, 0.0, 0.4375, 0.0, 0.4688, 0.0, 0.4688, 0.0, 0.5, 0.0, 0.375, 0.0, 0.375, 0.0, 0.4688, 0.0, 0.4688, 0.0, 0.625, 0.0, 0.625, 0.0, 0.625, 0.0, 0.625, 0.0, 0.625, 0.1875, 0.625, 0.125, 0.625, 0.125, 0.625, 0.1875, 0.375, 0.25, 0.375, 0.25, 0.4688, 0.25, 0.4688, 0.25, 0.4688, 0.75, 0.4688, 0.75, 0.4688, 0.75, 0.4688, 0.75, 0.375, 0.1875, 0.375, 0.09375, 0.4688, 0.09375, 0.4688, 0.1875, 0.4688, 0.3125, 0.375, 0.3125, 0.375, 0.3125, 0.4688, 0.3125, 0.625, 0.4375, 0.625, 0.4053, 0.625, 0.4053, 0.625, 0.4375, 0.625, 0.1875, 0.625, 0.1562, 0.625, 0.125, 0.625, 0.125, 0.625, 0.1875, 0.625, 0.0, 0.625, 0.0, 0.625, 0.0, 0.625, 8.761e-08, 0.625, 8.761e-08, 0.625, 0.8125, 0.625, 0.8125, 0.625, 0.8447, 0.625, 0.8447, 0.625, 0.8447, 0.625, 0.8125, 0.4688, 0.25, 0.4688, 0.25, 0.4688, 0.25, 0.4688, 0.25, 0.4688, 0.25, 0.625, 0.0, 0.625, 0.0, 0.625, 0.0, 0.625, 0.0, 0.625, 0.0, 0.625, 0.25, 0.625, 0.25, 0.625, 0.25, 0.625, 0.25, 0.625, 0.25, 0.4062, 0.5938, 0.4688, 0.5938, 0.5312, 0.5938, 0.5938, 0.5938, 0.625, 0.5938, 0.625, 0.5938, 0.625, 0.5625, 0.625, 0.5625, 0.625, 0.75, 0.625, 0.75, 0.625, 0.75, 0.5938, 0.75, 0.5312, 0.75, 0.5312, 0.75, 0.5938, 0.75, 0.5938, 0.75, 0.625, 0.75, 0.625, 0.75, 0.625, 0.75, 0.625, 0.75, 0.625, 0.75, 0.375, 0.75, 0.375, 0.75, 0.4062, 0.75, 0.4062, 0.75, 0.4688, 0.75, 0.4688, 0.75, 0.4062, 0.75, 0.375, 0.75, 0.375, 0.7188, 0.4062, 0.7188, 0.4062, 0.75, 0.4688, 0.75, 0.5, 0.75, 0.5, 0.7188, 0.5312, 0.7188, 0.5312, 0.75, 0.5938, 0.75, 0.625, 0.75, 0.625, 0.75, 0.625, 0.7188, 0.625, 0.6875, 0.625, 0.625, 0.625, 0.625, 0.625, 0.6562, 0.5938, 0.6562, 0.5938, 0.625, 0.5312, 0.625, 0.4688, 0.625, 0.4062, 0.625, 0.375, 0.625, 0.375, 0.5938, 0.625, 0.6875, 0.625, 0.6875, 0.625, 0.6875, 0.625, 0.6875, 0.625, 0.6875, 0.5938, 0.0, 0.5938, 0.0, 0.5938, 0.0, 0.5938, 0.0, 0.375, 0.75, 0.4062, 0.75, 0.4062, 0.75, 0.375, 0.75, 0.4062, 0.5938, 0.4062, 0.5625, 0.4062, 0.5625, 0.4062, 0.5938, 0.4688, 0.5938, 0.4062, 0.5938, 0.4062, 0.5938, 0.4688, 0.5938, 0.5938, 0.6875, 0.5312, 0.6875, 0.5312, 0.6875, 0.5938, 0.6875, 0.4688, 0.5625, 0.4688, 0.5938, 0.4688, 0.5938, 0.4688, 0.5625, 0.625, 0.25, 0.625, 0.25, 0.625, 0.25, 0.625, 0.25, 0.5312, 0.75, 0.5938, 0.75, 0.5938, 0.75, 0.5312, 0.75, 0.4062, 0.0, 0.4062, 0.0, 0.4062, 0.0, 0.4062, 0.0, 0.4062, 0.0, 0.625, 0.7188, 0.625, 0.7188, 0.625, 0.7188, 0.625, 0.7188, 0.625, 0.7188, 0.625, 0.75, 0.625, 0.75, 0.625, 0.7188, 0.4062, 0.75, 0.4688, 0.75, 0.4688, 0.75, 0.4062, 0.75, 0.5938, 0.5625, 0.5938, 0.5938, 0.5938, 0.5938, 0.5938, 0.5625, 0.4062, 0.6875, 0.4062, 0.625, 0.4062, 0.625, 0.4062, 0.6875, 0.4062, 0.75, 0.4062, 0.75, 0.4062, 0.75, 0.4062, 0.75, 0.4062, 0.75, 0.625, 0.5938, 0.625, 0.5937, 0.625, 0.5937, 0.625, 0.5938, 0.625, 0.5938, 0.5938, 0.75, 0.625, 0.75, 0.625, 0.75, 0.625, 0.75, 0.5938, 0.75, 0.5625, 0.0, 0.5312, 0.0, 0.5312, 0.0, 0.5312, 0.0, 0.5625, 0.0, 0.5938, 0.0, 0.5938, 0.0, 0.5938, 0.0, 0.5938, 0.0, 0.5938, 0.0, 0.5938, 0.0, 0.5938, 0.0, 0.625, 0.0, 0.625, 0.0, 0.625, 0.0, 0.625, 0.0, 0.5312, 0.0, 0.5312, 0.0, 0.5312, 0.0, 0.5312, 0.0, 0.5938, 0.75, 0.5938, 0.75, 0.5312, 0.75, 0.5312, 0.75, 0.625, 0.75, 0.625, 0.75, 0.625, 0.75, 0.625, 0.75, 0.625, 0.75, 0.5938, 0.0, 0.5938, 0.0, 0.5938, 0.0, 0.5938, 0.0, 0.625, 0.0, 0.625, 0.0, 0.625, 0.0, 0.625, 0.0, 0.625, 0.0, 0.5312, 0.0, 0.5312, 0.0, 0.5312, 0.0, 0.5312, 0.0, 0.5938, 0.0, 0.5938, 0.0, 0.5938, 0.0, 0.5938, 0.0, 0.5312, 0.0, 0.5938, 0.0, 0.5938, 0.0, 0.5625, 0.0, 0.5312, 0.0, 0.4062, 0.0, 0.4688, 0.0, 0.4688, 0.0, 0.4375, 0.0, 0.4062, 0.0, 0.4688, 0.0, 0.4688, 0.0, 0.4688, 0.0, 0.4688, 0.0, 0.4062, 0.0, 0.4062, 0.0, 0.4062, 0.0, 0.4062, 0.0, 0.5312, 0.0, 0.5312, 0.0, 0.5312, 0.0, 0.5312, 0.0, 0.4688, 0.0, 0.4688, 0.0, 0.4688, 0.0, 0.4688, 0.0, 0.5938, 0.0, 0.5938, 0.0, 0.5938, 0.0, 0.5938, 0.0, 0.5938, 0.0, 0.625, 0.0, 0.625, 0.0, 0.625, 0.0, 0.625, 0.0, 0.625, 0.0, 0.4062, 0.0, 0.4062, 0.0, 0.4062, 0.0, 0.4062, 0.0, 0.625, 0.0, 0.625, 0.0, 0.625, 0.0, 0.625, 0.0, 0.625, 0.0, 0.625, 0.0, 0.625, 0.0, 0.625, 0.0, 0.5312, 0.7188, 0.5938, 0.7188, 0.5938, 0.7188, 0.5312, 0.7188, 0.625, 0.0, 0.625, 0.0, 0.625, 0.0, 0.625, 0.0, 0.625, 0.0, 0.625, 0.0, 0.625, 0.0, 0.625, 0.0, 0.625, 0.0, 0.625, 0.0, 0.625, 0.0, 0.625, 0.0, 0.625, 0.0, 0.625, 0.0, 0.625, 0.0, 0.625, 0.0, 0.625, 0.0, 0.625, 0.0, 0.625, 0.0, 0.625, 0.0, 0.625, 0.0, 0.625, 0.0, 0.625, 0.0, 0.5938, 0.125, 0.5938, 0.1875, 0.5312, 0.1875, 0.5312, 0.125, 0.625, 0.0, 0.625, 0.0, 0.625, 0.0, 0.625, 0.0, 0.625, 0.0, 0.625, 0.0, 0.625, 0.0, 0.625, 0.0, 0.625, 0.0, 0.625, 0.0, 0.625, 0.0, 0.4375, 0.0, 0.4062, 0.0, 0.4062, 0.0, 0.4062, 0.0, 0.4375, 0.0, 0.4688, 0.0, 0.4688, 0.0, 0.4688, 0.0, 0.625, 0.0, 0.625, 0.0, 0.625, 0.0, 0.625, 0.0, 0.625, 0.0, 0.625, 0.0, 0.625, 0.0, 0.625, 0.0, 0.5625, 0.0, 0.5312, 0.0, 0.5312, 0.0, 0.5312, 0.0, 0.5625, 0.0, 0.5938, 0.0, 0.5938, 0.0, 0.5938, 0.0, 0.625, 0.0, 0.625, 0.0, 0.625, 0.0, 0.625, 0.0, 0.625, 0.0, 0.625, 0.0, 0.625, 0.0, 0.625, 0.0, 0.625, 0.0, 0.625, 0.0, 0.625, 0.0, 0.625, 0.0, 0.625, 0.0, 0.625, 0.0, 0.625, 0.0, 0.625, 0.0, 0.625, 0.0, 0.625, 0.0, 0.625, 0.0, 0.625, 0.0, 0.625, 0.0, 0.625, 0.0, 0.625, 0.0, 0.625, 0.0, 0.625, 0.0, 0.625, 0.0, 0.625, 0.0, 0.625, 0.0, 0.625, 0.0, 0.625, 0.0, 0.625, 0.0, 0.625, 0.0, 0.625, 0.0, 0.625, 0.0, 0.625, 0.0, 0.625, 0.0, 0.625, 0.0, 0.625, 0.0, 0.625, 0.0, 0.625, 0.0, 0.625, 0.0, 0.625, 0.0, 0.625, 0.0, 0.625, 0.0, 0.625, 0.0, 0.625, 0.0, 0.625, 0.0, 0.625, 0.0, 0.625, 0.0, 0.625, 0.0, 0.625, 0.0, 0.625, 0.0, 0.625, 0.0, 0.625, 0.0, 0.625, 0.8125, 0.625, 0.8125, 0.625, 0.8125, 0.625, 0.8125, 0.5312, 0.0, 0.5312, 0.0, 0.5938, 0.0, 0.5938, 0.0, 0.625, 0.0, 0.625, 0.0, 0.625, 0.0, 0.625, 0.0, 0.625, 0.0, 0.625, 0.0, 0.625, 0.0, 0.625, 0.0, 0.5938, 0.0, 0.5312, 0.0, 0.5312, 0.0, 0.5938, 0.0, 0.625, 0.0, 0.625, 0.0, 0.625, 0.0, 0.625, 0.0, 0.125, 0.75, 0.125, 0.75, 0.125, 0.75, 0.125, 0.75, 0.125, 0.75, 0.125, 0.75, 0.125, 0.75, 0.125, 0.75, 0.125, 0.75, 0.125, 0.75, 0.125, 0.75, 0.125, 0.75, 0.125, 0.75, 0.125, 0.6562, 0.125, 0.5625, 0.125, 0.5, 0.125, 0.5, 0.125, 0.5, 0.125, 0.5, 0.125, 0.5, 0.125, 0.5, 0.1875, 0.5, 0.375, 0.5, 0.375, 0.5938, 0.375, 0.625, 0.375, 0.7188, 0.375, 0.75, 0.375, 0.75, 0.375, 0.75, 0.2803, 0.75, 0.2177, 0.75, 0.125, 0.75, 0.125, 0.75, 0.125, 0.75, 0.125, 0.75, 0.125, 0.75, 0.125, 0.75, 0.125, 0.75, 0.125, 0.75, 0.125, 0.75, 0.125, 0.75, 0.375, 0.09375, 0.4688, 0.09375, 0.4688, 0.09375, 0.375, 0.09375, 0.5938, 0.0, 0.5312, 0.0, 0.5312, 0.0, 0.5938, 0.0, 0.4688, 0.0, 0.4688, 0.0, 0.4688, 0.0, 0.4688, 0.0, 0.5312, 0.0, 0.5938, 0.0, 0.5938, 0.0, 0.5312, 0.0, 0.4688, 0.0, 0.4688, 0.0, 0.375, 0.0, 0.375, 0.0, 0.375, 0.0, 0.375, 0.0, 0.4688, 0.0, 0.4688, 0.0, 0.5312, 0.0, 0.5312, 0.0, 0.5312, 0.0, 0.5312, 0.0, 0.4688, 0.1875, 0.375, 0.1875, 0.375, 0.1875, 0.4688, 0.1875, 0.4688, 0.25, 0.4688, 0.25, 0.375, 0.25, 0.375, 0.25, 0.625, 2.628e-07, 0.625, 8.761e-08, 0.625, 8.761e-08, 0.625, 2.628e-07, 0.625, 0.1875, 0.625, 0.1875, 0.625, 0.1875, 0.625, 0.1875, 0.5938, 0.0, 0.5312, 0.0, 0.5312, 0.0, 0.5625, 0.0, 0.5938, 0.0, 0.625, 0.0, 0.625, 0.0, 0.625, 0.0, 0.625, 0.0, 0.625, 0.0, 0.625, 0.0, 0.625, 0.0, 0.625, 0.0, 0.625, 0.0, 0.5938, 0.4053, 0.5938, 0.4375, 0.5312, 0.4375, 0.5312, 0.4053, 0.125, 0.5, 0.125, 0.5, 0.1875, 0.5, 0.1875, 0.5, 0.375, 0.25, 0.4688, 0.25, 0.4688, 0.25, 0.375, 0.25, 0.5938, 0.25, 0.5938, 0.25, 0.5312, 0.25, 0.5312, 0.25, 0.625, 0.25, 0.625, 0.25, 0.625, 0.25, 0.625, 0.25, 0.625, 0.25, 0.625, 0.3125, 0.625, 0.3125, 0.625, 0.25, 0.625, 0.25, 0.625, 0.25, 0.625, 0.25, 0.625, 0.25, 0.5312, 0.0, 0.5938, 0.0, 0.5938, 0.0, 0.5625, 0.0, 0.5312, 0.0, 0.625, 0.25, 0.625, 0.25, 0.625, 0.25, 0.625, 0.25, 0.125, 0.5, 0.125, 0.5, 0.125, 0.5, 0.125, 0.5, 0.4688, 0.0, 0.4688, 0.0, 0.4688, 0.0, 0.4688, 0.0, 0.4688, 0.0, 0.4688, 0.0, 0.375, 0.0, 0.4375, 0.0, 0.4375, 0.0, 0.375, 0.0, 0.625, 0.25, 0.625, 0.25, 0.625, 0.25, 0.625, 0.25, 0.625, 0.25, 0.625, 0.25, 0.625, 0.25, 0.625, 0.25, 0.625, 0.4375, 0.625, 0.4053, 0.625, 0.4053, 0.625, 0.4375, 0.5312, 0.4053, 0.5938, 0.4053, 0.5938, 0.4053, 0.5312, 0.4053, 0.5938, 0.4053, 0.5938, 0.4375, 0.5938, 0.4375, 0.5938, 0.4053, 0.625, 0.4053, 0.625, 0.4053, 0.625, 0.4053, 0.625, 0.4053, 0.5312, 0.3125, 0.5312, 0.25, 0.5312, 0.25, 0.5312, 0.3125, 0.625, 0.25, 0.625, 0.25, 0.625, 0.25, 0.625, 0.25, 0.5312, 0.4375, 0.5312, 0.4053, 0.5312, 0.4053, 0.5312, 0.4375, 0.5938, 0.0, 0.5938, 0.0, 0.5938, 0.0, 0.5938, 0.0, 0.5938, 0.0, 0.625, 0.25, 0.625, 0.25, 0.625, 0.25, 0.625, 0.25, 0.625, 0.3125, 0.625, 0.25, 0.625, 0.25, 0.625, 0.3125, 0.4688, 0.25, 0.4688, 0.25, 0.375, 0.25, 0.375, 0.25, 0.4688, 0.9073, 0.4062, 0.9073, 0.375, 0.9073, 0.375, 0.8447, 0.4062, 0.8447, 0.4688, 0.8447, 0.5312, 0.8447, 0.5938, 0.8447, 0.5938, 0.9073, 0.5312, 0.9073, 0.5312, 0.9375, 0.5, 0.9375, 0.5, 0.9073, 0.625, 0.3125, 0.625, 0.3125, 0.625, 0.3125, 0.625, 0.3125, 0.625, 0.75, 0.625, 0.75, 0.625, 0.75, 0.625, 0.75, 0.625, 0.25, 0.625, 0.25, 0.625, 0.25, 0.625, 0.25, 0.625, 0.4375, 0.625, 0.4375, 0.625, 0.4375, 0.625, 0.4375, 0.625, 0.4375, 0.625, 0.3125, 0.625, 0.25, 0.625, 0.25, 0.625, 0.3125, 0.5938, 0.625, 0.5938, 0.6875, 0.5312, 0.6875, 0.5312, 0.625, 0.4688, 0.0, 0.375, 0.0, 0.375, 0.0, 0.4688, 0.0, 0.625, 0.25, 0.625, 0.25, 0.625, 0.25, 0.625, 0.25, 0.5938, 0.7188, 0.5938, 0.75, 0.5312, 0.75, 0.5312, 0.7188, 0.4688, 0.7188, 0.4688, 0.75, 0.4062, 0.75, 0.4062, 0.7188, 0.5312, 0.5625, 0.5938, 0.5625, 0.5938, 0.5938, 0.5312, 0.5938, 0.375, 0.0, 0.625, 0.0, 0.625, 0.0, 0.625, 0.0, 0.625, 0.0, 0.625, 0.0, 0.5938, 0.0, 0.5938, 0.0, 0.5312, 0.0, 0.5312, 0.0, 0.5, 0.0, 0.4688, 0.0, 0.375, 0.0, 0.375, 0.0, 0.4375, 0.0, 0.4375, 0.0, 0.375, 0.0, 0.625, 0.5938, 0.625, 0.5625, 0.625, 0.5625, 0.625, 0.5938, 0.625, 0.25, 0.625, 0.25, 0.625, 0.25, 0.625, 0.25, 0.625, 0.25, 0.4062, 0.7188, 0.4688, 0.7188, 0.4688, 0.7188, 0.4062, 0.7188, 0.4688, 0.0, 0.4375, 0.0, 0.4062, 0.0, 0.4062, 0.0, 0.4375, 0.0, 0.4688, 0.0, 0.4062, 0.0, 0.4688, 0.0, 0.4688, 0.0, 0.4375, 0.0, 0.4062, 0.0, 0.125, 0.5, 0.125, 0.5, 0.125, 0.5, 0.125, 0.5, 0.625, 0.6875, 0.625, 0.625, 0.625, 0.625, 0.625, 0.6875, 0.4688, 0.7188, 0.4688, 0.75, 0.4688, 0.75, 0.4688, 0.7188, 0.5938, 0.625, 0.5938, 0.6562, 0.5938, 0.6875, 0.5938, 0.6875, 0.5938, 0.625, 0.4688, 0.6875, 0.4062, 0.6875, 0.4062, 0.6875, 0.4688, 0.6875, 0.625, 0.5938, 0.625, 0.5938, 0.625, 0.5938, 0.625, 0.5938, 0.4062, 0.0, 0.4062, 0.0, 0.4062, 0.0, 0.4062, 0.0, 0.4062, 0.0, 0.4062, 0.0, 0.5312, 0.75, 0.5312, 0.7188, 0.5312, 0.7188, 0.5312, 0.75, 0.625, 0.25, 0.625, 0.25, 0.625, 0.25, 0.625, 0.25, 0.625, 0.25, 0.625, 0.25, 0.625, 0.25, 0.5938, 0.25, 0.5938, 0.25, 0.625, 0.25, 0.625, 0.25, 0.5938, 0.7188, 0.5938, 0.75, 0.5938, 0.75, 0.5938, 0.7188, 0.4062, 0.0, 0.4688, 0.0, 0.4688, 0.0, 0.4375, 0.0, 0.4062, 0.0, 0.625, 0.625, 0.625, 0.6875, 0.625, 0.6875, 0.625, 0.625, 0.625, 0.5625, 0.625, 0.5938, 0.625, 0.5938, 0.625, 0.5625, 0.4062, 0.75, 0.4062, 0.7188, 0.4062, 0.7188, 0.4062, 0.75, 0.625, 0.5938, 0.625, 0.5625, 0.625, 0.5625, 0.625, 0.5938, 0.5312, 0.5938, 0.5312, 0.5625, 0.5312, 0.5625, 0.5312, 0.5938, 0.625, 0.125, 0.625, 0.1875, 0.625, 0.1875, 0.625, 0.125, 0.625, 0.625, 0.625, 0.6875, 0.625, 0.6875, 0.625, 0.625, 0.625, 0.4053, 0.625, 0.4053, 0.625, 0.4053, 0.625, 0.4053, 0.625, 0.25, 0.625, 0.25, 0.625, 0.25, 0.625, 0.25, 0.625, 0.625, 0.625, 0.6875, 0.625, 0.6875, 0.625, 0.625, 0.625, 0.75, 0.625, 0.75, 0.625, 0.75, 0.625, 0.75, 0.625, 0.0, 0.625, 0.0, 0.625, 0.0, 0.625, 0.0, 0.625, 0.0, 0.5938, 0.75, 0.5312, 0.75, 0.5312, 0.75, 0.5938, 0.75, 0.625, 0.75, 0.625, 0.7187, 0.625, 0.7187, 0.625, 0.75, 0.625, 0.7188, 0.625, 0.75, 0.625, 0.75, 0.625, 0.7188, 0.375, 0.0, 0.4688, 0.0, 0.625, 0.0, 0.625, 0.0, 0.625, 0.0, 0.625, 0.0, 0.625, 0.0, 0.625, 0.0, 0.625, 0.0, 0.5938, 0.0, 0.5312, 0.0, 0.4375, 0.0, 0.375, 0.0, 0.4062, 0.8125, 0.4688, 0.8125, 0.4688, 0.8125, 0.4062, 0.8125, 0.5938, 0.8447, 0.5312, 0.8447, 0.5312, 0.8447, 0.5938, 0.8447, 0.4062, 0.9375, 0.4062, 0.9073, 0.4062, 0.9073, 0.4062, 0.9375, 0.5312, 0.8125, 0.5938, 0.8125, 0.5938, 0.8125, 0.5312, 0.8125, 0.625, 0.9375, 0.625, 0.9073, 0.625, 0.9073, 0.625, 0.9375, 0.625, 0.9073, 0.625, 0.9375, 0.625, 0.9375, 0.625, 0.9073, 0.4062, 0.0, 0.4375, 0.0, 0.4688, 0.0, 0.4688, 0.0, 0.4062, 0.0, 0.5938, 0.8125, 0.5938, 0.8447, 0.5938, 0.8447, 0.5938, 0.8125, 0.625, 0.9375, 0.625, 0.9375, 0.625, 0.9375, 0.625, 0.9375, 0.4688, 0.9073, 0.4688, 0.9375, 0.4688, 0.9375, 0.4688, 0.9073, 0.625, 0.8125, 0.625, 0.8447, 0.625, 0.8447, 0.625, 0.8125, 0.5938, 0.9375, 0.5312, 0.9375, 0.5312, 0.9375, 0.5938, 0.9375, 0.4688, 0.8125, 0.4688, 0.8447, 0.4688, 0.8447, 0.4688, 0.8125, 0.625, 0.9073, 0.625, 0.9375, 0.625, 0.9375, 0.625, 0.9073, 0.4062, 0.8125, 0.4375, 0.8125, 0.4688, 0.8125, 0.4688, 0.8447, 0.4375, 0.8447, 0.4062, 0.8447, 0.5312, 0.9073, 0.5938, 0.9073, 0.5938, 0.9073, 0.5312, 0.9073, 0.625, 0.8447, 0.625, 0.8125, 0.625, 0.8125, 0.625, 0.8447, 0.4062, 0.8447, 0.4062, 0.8125, 0.4062, 0.8125, 0.4062, 0.8447, 0.4062, 0.9375, 0.4062, 0.9073, 0.4062, 0.9073, 0.4062, 0.9375, 0.625, 0.8125, 0.625, 0.8447, 0.625, 0.8447, 0.625, 0.8125, 0.5312, 0.8125, 0.5938, 0.8125, 0.5938, 0.8125, 0.5625, 0.8125, 0.5312, 0.8125, 0.625, 0.8447, 0.625, 0.8125, 0.625, 0.8125, 0.625, 0.8447, 0.5312, 0.8447, 0.5312, 0.8125, 0.5312, 0.8125, 0.5312, 0.8447, 0.5312, 0.9375, 0.5312, 0.9073, 0.5312, 0.9073, 0.5312, 0.9375, 0.5938, 0.8125, 0.5938, 0.8447, 0.5938, 0.8447, 0.5938, 0.8125, 0.5938, 0.9073, 0.5938, 0.9375, 0.5938, 0.9375, 0.5938, 0.9073, 0.4688, 0.8125, 0.4688, 0.8447, 0.4688, 0.8447, 0.4688, 0.8125, 0.4062, 0.8447, 0.4062, 0.8125, 0.4062, 0.8125, 0.4062, 0.8447, 0.4688, 0.9073, 0.4688, 0.9375, 0.4688, 0.9375, 0.4688, 0.9073, 0.5625, 0.9073, 0.5938, 0.9073, 0.5938, 0.9375, 0.5625, 0.9375, 0.5312, 0.9375, 0.5312, 0.9073, 0.625, 0.6875, 0.625, 0.625, 0.625, 0.625, 0.625, 0.6875, 0.5938, 0.0, 0.5312, 0.0, 0.5312, 0.0, 0.5625, 0.0, 0.5938, 0.0, 0.5312, 0.8125, 0.5625, 0.8125, 0.5938, 0.8125, 0.5938, 0.8447, 0.5625, 0.8447, 0.5312, 0.8447, 0.4062, 0.9073, 0.4688, 0.9073, 0.4688, 0.9073, 0.4375, 0.9073, 0.4062, 0.9073, 0.625, 0.9375, 0.625, 0.9375, 0.625, 0.9375, 0.625, 0.9375, 0.625, 0.9375, 0.5, 0.0, 0.5312, 0.0, 0.5312, 0.0, 0.5, 0.0, 0.625, 0.0, 0.625, 0.0, 0.625, 0.0, 0.625, 0.0, 0.625, 0.0, 0.375, 0.0, 0.375, 0.0, 0.4375, 0.0, 0.4375, 0.0, 0.4688, 0.0, 0.4688, 0.0, 0.4688, 0.0, 0.4688, 0.0, 0.4062, 0.0, 0.4375, 0.0, 0.4688, 0.0, 0.4688, 0.0, 0.4062, 0.0, 0.4062, 0.0, 0.4062, 0.0, 0.4062, 0.0, 0.4062, 0.0, 0.5312, 0.0, 0.5625, 0.0, 0.5938, 0.0, 0.5938, 0.0, 0.5312, 0.0, 0.4688, 0.0, 0.4688, 0.0, 0.4688, 0.0, 0.4688, 0.0, 0.4062, 0.0, 0.4375, 0.0, 0.4688, 0.0, 0.4688, 0.0, 0.4375, 0.0, 0.4062, 0.0, 0.4062, 0.0, 0.4688, 0.0, 0.4688, 0.0, 0.4062, 0.0, 0.4688, 0.0, 0.4688, 0.0, 0.4062, 0.0, 0.4062, 0.0, 0.625, 0.0, 0.625, 0.0, 0.625, 0.0, 0.625, 0.0, 0.5, 0.0, 0.5312, 0.0, 0.5938, 0.0, 0.625, 0.0, 0.625, 0.0, 0.625, 0.0, 0.625, 0.0, 0.625, 0.0, 0.625, 0.0, 0.625, 0.0, 0.4688, 0.0, 0.625, 0.0, 0.625, 0.0, 0.625, 0.0, 0.625, 0.0, 0.4062, 0.0, 0.4062, 0.0, 0.4062, 0.0, 0.4062, 0.0, 0.625, 0.0, 0.625, 0.0, 0.625, 0.0, 0.625, 0.0, 0.625, 0.0, 0.625, 0.0, 0.625, 0.0, 0.625, 0.0, 0.625, 0.0, 0.5312, 0.0, 0.5625, 0.0, 0.5938, 0.0, 0.5938, 0.0, 0.5312, 0.0, 0.625, 0.0, 0.625, 0.0, 0.625, 0.0, 0.625, 0.0, 0.5625, 0.0, 0.5312, 0.0, 0.5312, 0.0, 0.5938, 0.0, 0.5938, 0.0, 0.5312, 0.0, 0.5312, 0.0, 0.5312, 0.0, 0.5312, 0.0, 0.5312, 0.0, 0.5312, 0.0, 0.5312, 0.0, 0.5312, 0.0, 0.5938, 0.0, 0.5938, 0.0, 0.5938, 0.0, 0.5938, 0.0, 0.5938, 0.0, 0.5938, 0.0, 0.5938, 0.0, 0.5938, 0.0, 0.625, 0.0, 0.625, 0.0, 0.625, 0.0, 0.625, 0.0, 0.5625, 0.0, 0.5312, 0.0, 0.5312, 0.0, 0.5938, 0.0, 0.5938, 0.0, 0.5938, 0.0, 0.5312, 0.0, 0.5312, 0.0, 0.5938, 0.0, 0.4688, 0.0, 0.4375, 0.0, 0.4062, 0.0, 0.4062, 0.0, 0.4688, 0.0, 0.125, 0.75, 0.125, 0.75, 0.125, 0.75, 0.125, 0.75, 0.4375, 0.0, 0.4375, 0.0, 0.4375, 0.0, 0.4375, 0.0, 0.5312, 0.0, 0.5938, 0.0, 0.5938, 0.0, 0.5312, 0.0, 0.5938, 0.0, 0.5938, 0.0, 0.5938, 0.0, 0.5938, 0.0, 0.5938, 0.0, 0.5938, 0.0, 0.5312, 0.0, 0.5312, 0.0, 0.625, 0.0, 0.625, 0.0, 0.625, 0.0, 0.625, 0.0, 0.625, 0.0, 0.625, 0.0, 0.625, 0.0, 0.625, 0.0, 0.625, 0.0, 0.5312, 0.0, 0.5938, 0.0, 0.5938, 0.0, 0.5312, 0.0, 0.125, 0.75, 0.125, 0.75, 0.125, 0.75, 0.125, 0.75, 0.4375, 0.0, 0.4375, 0.0, 0.4375, 0.0, 0.4375, 0.0, 0.4688, 0.75, 0.4062, 0.75, 0.4062, 0.75, 0.4688, 0.75, 0.4375, 0.0, 0.4375, 0.0, 0.4375, 0.0, 0.4375, 0.0, 0.125, 0.75, 0.125, 0.75, 0.125, 0.75, 0.125, 0.75, 0.375, 0.0, 0.375, 0.0, 0.4375, 0.0, 0.4375, 0.0, 0.625, 0.0, 0.625, 0.0, 0.625, 0.0, 0.625, 0.0, 0.625, 0.25, 0.625, 0.0, 0.625, 0.0, 0.625, 0.0, 0.625, 0.0, 0.625, 0.0, 0.625, 0.0, 0.625, 0.0])
me_cube_002.update()

# ---- objects
ob_light = bpy.data.objects.new('Light', light_light)
ob_camera = bpy.data.objects.new('Camera', cam_camera)
ob_cube = bpy.data.objects.new('Cube', me_cube_002)

# ---- transforms, parenting, visibility, modifiers, constraints
ob_light.location = (4.076, 1.005, 5.904)
ob_light.rotation_euler = (0.6503, 0.05522, 1.866)
ob_light.lock_rotations_4d = False
ob_light.empty_display_type = 'ARROWS'
ob_light.color = (0.0, 0.0, 0.0, 0.0)
ob_light.lineart.crease_threshold = 0.0
ob_camera.location = (7.359, -6.926, 4.958)
ob_camera.rotation_euler = (1.109, 0.0, 0.8149)
ob_camera.lock_rotations_4d = False
ob_camera.empty_display_type = 'ARROWS'
ob_camera.color = (0.0, 0.0, 0.0, 0.0)
ob_camera.display_type = 'WIRE'
ob_camera.lineart.crease_threshold = 0.0
ob_cube.location = (1.487, 1.137, 0.0)
ob_cube.rotation_euler = (0.0, -0.0, 0.03747)
ob_cube.scale = (0.5709, 0.4765, 0.571)

# ---- collection membership
col_collection.objects.link(ob_light)
col_collection.objects.link(ob_camera)
col_collection.objects.link(ob_cube)

# ---- scene / render settings (as saved in the file)
scene.camera = ob_camera
scene.frame_start = 1; scene.frame_end = 250; scene.frame_set(1)
scene.render.engine = 'BLENDER_EEVEE_NEXT'
scene.cycles.sampling_pattern = 'TABULATED_SOBOL'
scene.cycles.use_light_tree = False
scene.view_settings.view_transform = 'Filmic'
bpy.context.view_layer.update()
